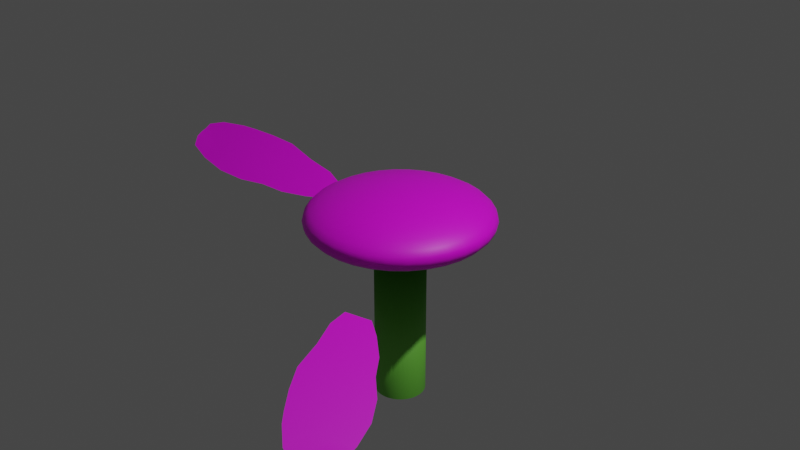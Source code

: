 # Source: funeral.blend  (saved by Blender 3.6.13; exported with 4.5.12 LTS)
import bpy
from mathutils import Matrix  # noqa: F401  (used for matrix-valued properties, if any)

bpy.ops.wm.read_factory_settings(use_empty=True)
scene = bpy.context.scene
scene.name = 'Scene'

# ---- collections
col_collection = bpy.data.collections.new('Collection'); scene.collection.children.link(col_collection)

# ---- images (referenced by path relative to the original .blend; pixels are not part of the script)
import os
ASSET_DIR = os.environ.get("B2B_ASSET_DIR", "")  # directory of the original .blend (textures are referenced by path, not embedded)
HERE = os.path.dirname(os.path.abspath(__file__))  # packed textures are extracted next to this script under _unpacked/

def load_image(name, relpath, width, height, colorspace="sRGB"):
    """Load a texture the original file referenced (path relative to the .blend, or extracted next to this script)."""
    p = next((c for c in (os.path.join(HERE, relpath), os.path.join(ASSET_DIR, relpath)) if relpath and os.path.exists(c)), "")
    if p:
        img = bpy.data.images.load(p, check_existing=True)
        img.name = name
    else:  # same state as the original file: an image datablock whose file is absent (Cycles renders it pink)
        img = bpy.data.images.new(name, width, height)
        img.source = "FILE"
        img.filepath = "//" + (relpath or name)
    img.colorspace_settings.name = colorspace
    return img
img_daisy3img_png = load_image('daisy3img.png', 'daisy3img.png', 1024, 1024, 'sRGB')
img_daisyimg_png_001 = load_image('daisyimg.png.001', 'daisyimg.png', 1024, 1024, 'sRGB')

# ---- materials (node trees are filled in below, after node groups)
mat_material_001 = bpy.data.materials.new('Material.001')
mat_material_002 = bpy.data.materials.new('Material.002')
mat_material_002.use_transparent_shadow = False
mat_material_004 = bpy.data.materials.new('Material.004')
mat_material_004.use_transparent_shadow = False

# ---- material node trees
mat_material_001.use_nodes = True; mat_material_001.node_tree.nodes.clear()
_N = mat_material_001.node_tree.nodes; _L = mat_material_001.node_tree.links
n0 = _N.new('ShaderNodeBsdfPrincipled'); n0.name = 'Principled BSDF'; n0.location = (10, 300)
n0.distribution = 'GGX'
n0.subsurface_method = 'RANDOM_WALK_SKIN'
n0.inputs[3].default_value = 1.45
n0.inputs[27].default_value = (0.0, 0.0, 0.0, 1.0)
n0.inputs[28].default_value = 1.0
n1 = _N.new('ShaderNodeOutputMaterial'); n1.name = 'Material Output'; n1.location = (300, 300)
n2 = _N.new('ShaderNodeTexImage'); n2.name = 'Image Texture'; n2.location = (-280, 280)
n2.image = img_daisy3img_png
n3 = _N.new('ShaderNodeMath'); n3.name = 'Math'; n3.location = (0, 0)
n3.hide = True
n3.operation = 'GREATER_THAN'
_L.new(n0.outputs[0], n1.inputs[0])
_L.new(n2.outputs[0], n0.inputs[0])
_L.new(n2.outputs[1], n3.inputs[0])
_L.new(n3.outputs[0], n0.inputs[4])
n1.is_active_output = True
mat_material_002.use_nodes = True; mat_material_002.node_tree.nodes.clear()
_N = mat_material_002.node_tree.nodes; _L = mat_material_002.node_tree.links
n0 = _N.new('ShaderNodeBsdfPrincipled'); n0.name = 'Principled BSDF'; n0.location = (10, 300)
n0.distribution = 'GGX'
n0.subsurface_method = 'RANDOM_WALK_SKIN'
n0.inputs[0].default_value = (0.1745, 0.5926, 0.06308, 1.0)
n0.inputs[3].default_value = 1.45
n0.inputs[27].default_value = (0.0, 0.0, 0.0, 1.0)
n0.inputs[28].default_value = 1.0
n1 = _N.new('ShaderNodeOutputMaterial'); n1.name = 'Material Output'; n1.location = (300, 300)
_L.new(n0.outputs[0], n1.inputs[0])
n1.is_active_output = True
mat_material_004.use_nodes = True; mat_material_004.node_tree.nodes.clear()
_N = mat_material_004.node_tree.nodes; _L = mat_material_004.node_tree.links
n0 = _N.new('ShaderNodeBsdfPrincipled'); n0.name = 'Principled BSDF'; n0.location = (10, 300)
n0.distribution = 'GGX'
n0.subsurface_method = 'RANDOM_WALK_SKIN'
n0.inputs[3].default_value = 1.45
n0.inputs[27].default_value = (0.0, 0.0, 0.0, 1.0)
n0.inputs[28].default_value = 1.0
n1 = _N.new('ShaderNodeOutputMaterial'); n1.name = 'Material Output'; n1.location = (300, 300)
n2 = _N.new('ShaderNodeTexImage'); n2.name = 'Image Texture'; n2.location = (-280, 280)
n2.image = img_daisyimg_png_001
_L.new(n0.outputs[0], n1.inputs[0])
_L.new(n2.outputs[0], n0.inputs[0])
n1.is_active_output = True

# ---- world
world_world = bpy.data.worlds.new('World'); scene.world = world_world
world_world.use_nodes = True; world_world.node_tree.nodes.clear()
_N = world_world.node_tree.nodes; _L = world_world.node_tree.links
n0 = _N.new('ShaderNodeOutputWorld'); n0.name = 'World Output'; n0.location = (300, 300)
n1 = _N.new('ShaderNodeBackground'); n1.name = 'Background'; n1.location = (10, 300)
n1.inputs[0].default_value = (0.05088, 0.05088, 0.05088, 1.0)
_L.new(n1.outputs[0], n0.inputs[0])
n0.is_active_output = True
world_world.color = (0.05088, 0.05088, 0.05088)
world_world.use_sun_shadow = False
world_world.sun_shadow_jitter_overblur = 0.0

# ---- cameras
cam_camera = bpy.data.cameras.new('Camera')
cam_camera.clip_end = 100.0
cam_camera.ortho_scale = 7.314

# ---- lights
light_light = bpy.data.lights.new('Light', 'POINT')
light_light.transmission_factor = 0.0
light_light.energy = 1000.0
light_light.shadow_soft_size = 0.1
light_light.shadow_maximum_resolution = 0.006
light_light.use_absolute_resolution = True

# ---- meshes
me_sphere = bpy.data.meshes.new('Sphere')
me_sphere.from_pydata([(0.0, 0.5556, 0.8315), (0.0, 0.8315, 0.5556), (0.0, 0.9808, 0.1951), (0.0, 1.0, 0.0), (0.0, 0.9808, -0.1951), (0.0, 0.8315, -0.5556), (0.03806, 0.1913, 0.9808), (0.07466, 0.3753, 0.9239), (0.1084, 0.5449, 0.8315), (0.1379, 0.6935, 0.7071), (0.1622, 0.8155, 0.5556), (0.1802, 0.9061, 0.3827), (0.1913, 0.9619, 0.1951), (0.1951, 0.9808, 0.0), (0.1913, 0.9619, -0.1951), (0.1802, 0.9061, -0.3827), (0.1622, 0.8155, -0.5556), (0.1379, 0.6935, -0.7071), (0.1084, 0.5449, -0.8315), (0.07466, 0.3753, -0.9239), (0.05373, 0.2701, -1.49), (0.07466, 0.1802, 0.9808), (0.1464, 0.3536, 0.9239), (0.2126, 0.5133, 0.8315), (0.2706, 0.6533, 0.7071), (0.3182, 0.7682, 0.5556), (0.3536, 0.8536, 0.3827), (0.3753, 0.9061, 0.1951), (0.3827, 0.9239, 0.0), (0.3753, 0.9061, -0.1951), (0.3536, 0.8536, -0.3827), (0.3182, 0.7682, -0.5556), (0.2706, 0.6533, -0.7071), (0.2126, 0.5133, -0.8315), (0.1464, 0.3536, -0.9239), (0.1054, 0.2545, -1.49), (0.1084, 0.1622, 0.9808), (0.2126, 0.3182, 0.9239), (0.3087, 0.4619, 0.8315), (0.3928, 0.5879, 0.7071), (0.4619, 0.6913, 0.5556), (0.5133, 0.7682, 0.3827), (0.5449, 0.8155, 0.1951), (0.5556, 0.8315, 0.0), (0.5449, 0.8155, -0.1951), (0.5133, 0.7682, -0.3827), (0.4619, 0.6913, -0.5556), (0.3928, 0.5879, -0.7071), (0.3087, 0.4619, -0.8315), (0.2126, 0.3182, -0.9239), (0.153, 0.229, -1.49), (0.1379, 0.1379, 0.9808), (0.2706, 0.2706, 0.9239), (0.3928, 0.3928, 0.8315), (0.5, 0.5, 0.7071), (0.5879, 0.5879, 0.5556), (0.6533, 0.6533, 0.3827), (0.6935, 0.6935, 0.1951), (0.7071, 0.7071, 0.0), (0.6935, 0.6935, -0.1951), (0.6533, 0.6533, -0.3827), (0.5879, 0.5879, -0.5556), (0.5, 0.5, -0.7071), (0.3928, 0.3928, -0.8315), (0.2706, 0.2706, -0.9239), (0.1947, 0.1947, -1.49), (0.1622, 0.1084, 0.9808), (0.3182, 0.2126, 0.9239), (0.4619, 0.3087, 0.8315), (0.5879, 0.3928, 0.7071), (0.6913, 0.4619, 0.5556), (0.7682, 0.5133, 0.3827), (0.8155, 0.5449, 0.1951), (0.8315, 0.5556, 0.0), (0.8155, 0.5449, -0.1951), (0.7682, 0.5133, -0.3827), (0.6913, 0.4619, -0.5556), (0.5879, 0.3928, -0.7071), (0.4619, 0.3087, -0.8315), (0.3182, 0.2126, -0.9239), (0.229, 0.153, -1.49), (0.0, 0.0, 1.0), (0.1802, 0.07466, 0.9808), (0.3536, 0.1464, 0.9239), (0.5133, 0.2126, 0.8315), (0.6533, 0.2706, 0.7071), (0.7682, 0.3182, 0.5556), (0.8536, 0.3536, 0.3827), (0.9061, 0.3753, 0.1951), (0.9239, 0.3827, 0.0), (0.9061, 0.3753, -0.1951), (0.8536, 0.3536, -0.3827), (0.7682, 0.3182, -0.5556), (0.6533, 0.2706, -0.7071), (0.5133, 0.2126, -0.8315), (0.3536, 0.1464, -0.9239), (0.2545, 0.1054, -1.49), (0.1913, 0.03806, 0.9808), (0.3753, 0.07466, 0.9239), (0.5449, 0.1084, 0.8315), (0.6935, 0.1379, 0.7071), (0.8155, 0.1622, 0.5556), (0.9061, 0.1802, 0.3827), (0.9619, 0.1913, 0.1951), (0.9808, 0.1951, 0.0), (0.9619, 0.1913, -0.1951), (0.9061, 0.1802, -0.3827), (0.8155, 0.1622, -0.5556), (0.6935, 0.1379, -0.7071), (0.5449, 0.1084, -0.8315), (0.3753, 0.07466, -0.9239), (0.2701, 0.05373, -1.49), (0.1951, -1.118e-08, 0.9808), (0.3827, -2.235e-08, 0.9239), (0.5556, -5.215e-08, 0.8315), (0.7071, 1.49e-08, 0.7071), (0.8315, -8.941e-08, 0.5556), (0.9239, 4.47e-08, 0.3827), (0.9808, -8.941e-08, 0.1951), (1.0, -1.639e-07, 0.0), (0.9808, -8.941e-08, -0.1951), (0.9239, 4.47e-08, -0.3827), (0.8315, -8.941e-08, -0.5556), (0.7071, 1.49e-08, -0.7071), (0.5556, -5.215e-08, -0.8315), (0.3827, -2.235e-08, -0.9239), (0.2754, -1.18e-08, -1.49), (0.1913, -0.03806, 0.9808), (0.3753, -0.07466, 0.9239), (0.5449, -0.1084, 0.8315), (0.6935, -0.1379, 0.7071), (0.8155, -0.1622, 0.5556), (0.9061, -0.1802, 0.3827), (0.9619, -0.1913, 0.1951), (0.9808, -0.1951, 0.0), (0.9619, -0.1913, -0.1951), (0.9061, -0.1802, -0.3827), (0.8155, -0.1622, -0.5556), (0.6935, -0.1379, -0.7071), (0.5449, -0.1084, -0.8315), (0.3753, -0.07466, -0.9239), (0.2701, -0.05373, -1.49), (0.1802, -0.07466, 0.9808), (0.3536, -0.1464, 0.9239), (0.5133, -0.2126, 0.8315), (0.6533, -0.2706, 0.7071), (0.7682, -0.3182, 0.5556), (0.8536, -0.3536, 0.3827), (0.9061, -0.3753, 0.1951), (0.9239, -0.3827, 0.0), (0.9061, -0.3753, -0.1951), (0.8536, -0.3536, -0.3827), (0.7682, -0.3182, -0.5556), (0.6533, -0.2706, -0.7071), (0.5133, -0.2126, -0.8315), (0.3536, -0.1464, -0.9239), (0.2545, -0.1054, -1.49), (0.1622, -0.1084, 0.9808), (0.3182, -0.2126, 0.9239), (0.4619, -0.3087, 0.8315), (0.5879, -0.3928, 0.7071), (0.6913, -0.4619, 0.5556), (0.7682, -0.5133, 0.3827), (0.8155, -0.5449, 0.1951), (0.8315, -0.5556, 0.0), (0.8155, -0.5449, -0.1951), (0.7682, -0.5133, -0.3827), (0.6913, -0.4619, -0.5556), (0.5879, -0.3928, -0.7071), (0.4619, -0.3087, -0.8315), (0.3182, -0.2126, -0.9239), (0.229, -0.153, -1.49), (0.1379, -0.1379, 0.9808), (0.2706, -0.2706, 0.9239), (0.3928, -0.3928, 0.8315), (0.5, -0.5, 0.7071), (0.5879, -0.5879, 0.5556), (0.6533, -0.6533, 0.3827), (0.6935, -0.6935, 0.1951), (0.7071, -0.7071, 0.0), (0.6935, -0.6935, -0.1951), (0.6533, -0.6533, -0.3827), (0.5879, -0.5879, -0.5556), (0.5, -0.5, -0.7071), (0.3928, -0.3928, -0.8315), (0.2706, -0.2706, -0.9239), (0.1947, -0.1947, -1.49), (0.1084, -0.1622, 0.9808), (0.2126, -0.3182, 0.9239), (0.3087, -0.4619, 0.8315), (0.3928, -0.5879, 0.7071), (0.4619, -0.6913, 0.5556), (0.5133, -0.7682, 0.3827), (0.5449, -0.8155, 0.1951), (0.5556, -0.8315, 0.0), (0.5449, -0.8155, -0.1951), (0.5133, -0.7682, -0.3827), (0.4619, -0.6913, -0.5556), (0.3928, -0.5879, -0.7071), (0.3087, -0.4619, -0.8315), (0.2126, -0.3182, -0.9239), (0.153, -0.229, -1.49), (0.07466, -0.1802, 0.9808), (0.1464, -0.3536, 0.9239), (0.2126, -0.5133, 0.8315), (0.2706, -0.6533, 0.7071), (0.3182, -0.7682, 0.5556), (0.3536, -0.8536, 0.3827), (0.3753, -0.9061, 0.1951), (0.3827, -0.9239, 0.0), (0.3753, -0.9061, -0.1951), (0.3536, -0.8536, -0.3827), (0.3182, -0.7682, -0.5556), (0.2706, -0.6533, -0.7071), (0.2126, -0.5133, -0.8315), (0.1464, -0.3536, -0.9239), (0.1054, -0.2545, -1.49), (0.03806, -0.1913, 0.9808), (0.07466, -0.3753, 0.9239), (0.1084, -0.5449, 0.8315), (0.1379, -0.6935, 0.7071), (0.1622, -0.8155, 0.5556), (0.1802, -0.9061, 0.3827), (0.1913, -0.9619, 0.1951), (0.1951, -0.9808, 0.0), (0.1913, -0.9619, -0.1951), (0.1802, -0.9061, -0.3827), (0.1622, -0.8155, -0.5556), (0.1379, -0.6935, -0.7071), (0.1084, -0.5449, -0.8315), (0.07466, -0.3753, -0.9239), (0.05373, -0.2701, -1.49), (-7.451e-09, -0.1951, 0.9808), (-5.215e-08, -0.3827, 0.9239), (-9.686e-08, -0.5556, 0.8315), (-1.49e-08, -0.7071, 0.7071), (-1.043e-07, -0.8315, 0.5556), (2.98e-08, -0.9239, 0.3827), (-1.341e-07, -0.9808, 0.1951), (-3.278e-07, -1.0, 0.0), (-1.341e-07, -0.9808, -0.1951), (2.98e-08, -0.9239, -0.3827), (-1.043e-07, -0.8315, -0.5556), (-1.49e-08, -0.7071, -0.7071), (-9.686e-08, -0.5556, -0.8315), (-5.215e-08, -0.3827, -0.9239), (4.278e-08, -0.2754, -1.49), (-0.03806, -0.1913, 0.9808), (-0.07466, -0.3753, 0.9239), (-0.1084, -0.5449, 0.8315), (-0.1379, -0.6935, 0.7071), (-0.1622, -0.8155, 0.5556), (-0.1802, -0.9061, 0.3827), (-0.1913, -0.9619, 0.1951), (-0.1951, -0.9808, 0.0), (-0.1913, -0.9619, -0.1951), (-0.1802, -0.9061, -0.3827), (-0.1622, -0.8155, -0.5556), (-0.1379, -0.6935, -0.7071), (-0.1084, -0.5449, -0.8315), (-0.07466, -0.3753, -0.9239), (-0.05373, -0.2701, -1.49), (-0.07466, -0.1802, 0.9808), (-0.1464, -0.3536, 0.9239), (-0.2126, -0.5133, 0.8315), (-0.2706, -0.6533, 0.7071), (-0.3182, -0.7682, 0.5556), (-0.3536, -0.8536, 0.3827), (-0.3753, -0.9061, 0.1951), (-0.3827, -0.9239, 0.0), (-0.3753, -0.9061, -0.1951), (-0.3536, -0.8536, -0.3827), (-0.3182, -0.7682, -0.5556), (-0.2706, -0.6533, -0.7071), (-0.2126, -0.5133, -0.8315), (-0.1464, -0.3536, -0.9239), (-0.1054, -0.2545, -1.49), (-0.1084, -0.1622, 0.9808), (-0.2126, -0.3182, 0.9239), (-0.3087, -0.4619, 0.8315), (-0.3928, -0.5879, 0.7071), (-0.4619, -0.6913, 0.5556), (-0.5133, -0.7682, 0.3827), (-0.5449, -0.8155, 0.1951), (-0.5556, -0.8315, 0.0), (-0.5449, -0.8155, -0.1951), (-0.5133, -0.7682, -0.3827), (-0.4619, -0.6913, -0.5556), (-0.3928, -0.5879, -0.7071), (-0.3087, -0.4619, -0.8315), (-0.2126, -0.3182, -0.9239), (-0.153, -0.229, -1.49), (-0.1379, -0.1379, 0.9808), (-0.2706, -0.2706, 0.9239), (-0.3928, -0.3928, 0.8315), (-0.5, -0.5, 0.7071), (-0.5879, -0.5879, 0.5556), (-0.6533, -0.6533, 0.3827), (-0.6935, -0.6935, 0.1951), (-0.7071, -0.7071, 0.0), (-0.6935, -0.6935, -0.1951), (-0.6533, -0.6533, -0.3827), (-0.5879, -0.5879, -0.5556), (-0.5, -0.5, -0.7071), (-0.3928, -0.3928, -0.8315), (-0.2706, -0.2706, -0.9239), (-0.1947, -0.1947, -1.49), (-0.1622, -0.1084, 0.9808), (-0.3182, -0.2126, 0.9239), (-0.4619, -0.3087, 0.8315), (-0.5879, -0.3928, 0.7071), (-0.6913, -0.4619, 0.5556), (-0.7682, -0.5133, 0.3827), (-0.8155, -0.5449, 0.1951), (-0.8315, -0.5556, 0.0), (-0.8155, -0.5449, -0.1951), (-0.7682, -0.5133, -0.3827), (-0.6913, -0.4619, -0.5556), (-0.5879, -0.3928, -0.7071), (-0.4619, -0.3087, -0.8315), (-0.3182, -0.2126, -0.9239), (-0.229, -0.153, -1.49), (-0.1802, -0.07466, 0.9808), (-0.3536, -0.1464, 0.9239), (-0.5133, -0.2126, 0.8315), (-0.6533, -0.2706, 0.7071), (-0.7682, -0.3182, 0.5556), (-0.8536, -0.3536, 0.3827), (-0.9061, -0.3753, 0.1951), (-0.9239, -0.3827, 0.0), (-0.9061, -0.3753, -0.1951), (-0.8536, -0.3536, -0.3827), (-0.7682, -0.3182, -0.5556), (-0.6533, -0.2706, -0.7071), (-0.5133, -0.2126, -0.8315), (-0.3536, -0.1464, -0.9239), (-0.2545, -0.1054, -1.49), (-0.1913, -0.03806, 0.9808), (-0.3753, -0.07466, 0.9239), (-0.5449, -0.1084, 0.8315), (-0.6935, -0.1379, 0.7071), (-0.8155, -0.1622, 0.5556), (-0.9061, -0.1802, 0.3827), (-0.9619, -0.1913, 0.1951), (-0.9808, -0.1951, 0.0), (-0.9619, -0.1913, -0.1951), (-0.9061, -0.1802, -0.3827), (-0.8155, -0.1622, -0.5556), (-0.6935, -0.1379, -0.7071), (-0.5449, -0.1084, -0.8315), (-0.3753, -0.07466, -0.9239), (-0.2701, -0.05373, -1.49), (-0.1951, 1.863e-08, 0.9808), (-0.3827, 5.215e-08, 0.9239), (-0.5556, 1.49e-07, 0.8315), (-0.7071, 2.98e-08, 0.7071), (-0.8315, 1.639e-07, 0.5556), (-0.9239, 1.49e-08, 0.3827), (-0.9808, 2.682e-07, 0.1951), (-1.0, 4.47e-07, 0.0), (-0.9808, 2.682e-07, -0.1951), (-0.9239, 1.49e-08, -0.3827), (-0.8315, 1.639e-07, -0.5556), (-0.7071, 2.98e-08, -0.7071), (-0.5556, 1.49e-07, -0.8315), (-0.3827, 5.215e-08, -0.9239), (-0.2754, 3.071e-08, -1.49), (-0.1913, 0.03806, 0.9808), (-0.3753, 0.07466, 0.9239), (-0.5449, 0.1084, 0.8315), (-0.6935, 0.1379, 0.7071), (-0.8155, 0.1622, 0.5556), (-0.9061, 0.1802, 0.3827), (-0.9619, 0.1913, 0.1951), (-0.9808, 0.1951, 0.0), (-0.9619, 0.1913, -0.1951), (-0.9061, 0.1802, -0.3827), (-0.8155, 0.1622, -0.5556), (-0.6935, 0.1379, -0.7071), (-0.5449, 0.1084, -0.8315), (-0.3753, 0.07466, -0.9239), (-0.2701, 0.05373, -1.49), (-0.1802, 0.07466, 0.9808), (-0.3536, 0.1464, 0.9239), (-0.5133, 0.2126, 0.8315), (-0.6533, 0.2706, 0.7071), (-0.7682, 0.3182, 0.5556), (-0.8536, 0.3536, 0.3827), (-0.9061, 0.3753, 0.1951), (-0.9239, 0.3827, 0.0), (-0.9061, 0.3753, -0.1951), (-0.8536, 0.3536, -0.3827), (-0.7682, 0.3182, -0.5556), (-0.6533, 0.2706, -0.7071), (-0.5133, 0.2126, -0.8315), (-0.3536, 0.1464, -0.9239), (-0.2545, 0.1054, -1.49), (-0.1622, 0.1084, 0.9808), (-0.3182, 0.2126, 0.9239), (-0.4619, 0.3087, 0.8315), (-0.5879, 0.3928, 0.7071), (-0.6913, 0.4619, 0.5556), (-0.7682, 0.5133, 0.3827), (-0.8155, 0.5449, 0.1951), (-0.8315, 0.5556, 0.0), (-0.8155, 0.5449, -0.1951), (-0.7682, 0.5133, -0.3827), (-0.6913, 0.4619, -0.5556), (-0.5879, 0.3928, -0.7071), (-0.4619, 0.3087, -0.8315), (-0.3182, 0.2126, -0.9239), (-0.229, 0.153, -1.49), (-0.1379, 0.1379, 0.9808), (-0.2706, 0.2706, 0.9239), (-0.3928, 0.3928, 0.8315), (-0.5, 0.5, 0.7071), (-0.5879, 0.5879, 0.5556), (-0.6533, 0.6533, 0.3827), (-0.6935, 0.6935, 0.1951), (-0.7071, 0.7071, 0.0), (-0.6935, 0.6935, -0.1951), (-0.6533, 0.6533, -0.3827), (-0.5879, 0.5879, -0.5556), (-0.5, 0.5, -0.7071), (-0.3928, 0.3928, -0.8315), (-0.2706, 0.2706, -0.9239), (-0.1947, 0.1947, -1.49), (-0.1084, 0.1622, 0.9808), (-0.2126, 0.3182, 0.9239), (-0.3087, 0.4619, 0.8315), (-0.3928, 0.5879, 0.7071), (-0.4619, 0.6913, 0.5556), (-0.5133, 0.7682, 0.3827), (-0.5449, 0.8155, 0.1951), (-0.5556, 0.8315, 0.0), (-0.5449, 0.8155, -0.1951), (-0.5133, 0.7682, -0.3827), (-0.4619, 0.6913, -0.5556), (-0.3928, 0.5879, -0.7071), (-0.3087, 0.4619, -0.8315), (-0.2126, 0.3182, -0.9239), (-0.153, 0.229, -1.49), (-0.07466, 0.1802, 0.9808), (-0.1464, 0.3536, 0.9239), (-0.2126, 0.5133, 0.8315), (-0.2706, 0.6533, 0.7071), (-0.3182, 0.7682, 0.5556), (-0.3536, 0.8536, 0.3827), (-0.3753, 0.9061, 0.1951), (-0.3827, 0.9239, 0.0), (-0.3753, 0.9061, -0.1951), (-0.3536, 0.8536, -0.3827), (-0.3182, 0.7682, -0.5556), (-0.2706, 0.6533, -0.7071), (-0.2126, 0.5133, -0.8315), (-0.1464, 0.3536, -0.9239), (-0.1054, 0.2545, -1.49), (-0.03806, 0.1913, 0.9808), (-0.07466, 0.3753, 0.9239), (-0.1084, 0.5449, 0.8315), (-0.1379, 0.6935, 0.7071), (-0.1622, 0.8155, 0.5556), (-0.1802, 0.9061, 0.3827), (-0.1913, 0.9619, 0.1951), (-0.1951, 0.9808, 0.0), (-0.1913, 0.9619, -0.1951), (-0.1802, 0.9061, -0.3827), (-0.1622, 0.8155, -0.5556), (-0.1379, 0.6935, -0.7071), (-0.1084, 0.5449, -0.8315), (-0.07466, 0.3753, -0.9239), (-0.05373, 0.2701, -1.49), (1.49e-08, 0.1951, 0.9808), (6.706e-08, 0.3827, 0.9239), (8.941e-08, 0.7071, 0.7071), (5.96e-08, 0.9239, 0.3827), (5.96e-08, 0.9239, -0.3827), (8.941e-08, 0.7071, -0.7071), (2.161e-07, 0.5556, -0.8315), (6.706e-08, 0.3827, -0.9239), (-9.438e-08, 0.2754, -1.49), (0.05373, 0.2701, -6.67), (0.1054, 0.2545, -6.67), (0.153, 0.229, -6.67), (0.1947, 0.1947, -6.67), (0.229, 0.153, -6.67), (0.2545, 0.1054, -6.67), (0.2701, 0.05373, -6.67), (0.2754, -1.18e-08, -6.67), (0.2701, -0.05373, -6.67), (0.2545, -0.1054, -6.67), (0.229, -0.153, -6.67), (0.1947, -0.1947, -6.67), (0.153, -0.229, -6.67), (0.1054, -0.2545, -6.67), (0.05373, -0.2701, -6.67), (4.278e-08, -0.2754, -6.67), (-0.05373, -0.2701, -6.67), (-0.1054, -0.2545, -6.67), (-0.153, -0.229, -6.67), (-0.1947, -0.1947, -6.67), (-0.229, -0.153, -6.67), (-0.2701, -0.05373, -6.67), (-0.2754, 3.071e-08, -6.67), (-0.2701, 0.05373, -6.67), (-0.2545, 0.1054, -6.67), (-0.229, 0.153, -6.67), (-0.1947, 0.1947, -6.67), (-0.153, 0.229, -6.67), (-0.1054, 0.2545, -6.67), (-0.05373, 0.2701, -6.67), (-9.438e-08, 0.2754, -6.67)], [], [(3, 2, 12, 13), (472, 81, 6), (4, 3, 13, 14), (473, 472, 6, 7), (476, 4, 14, 15), (0, 473, 7, 8), (5, 476, 15, 16), (474, 0, 8, 9), (477, 5, 16, 17), (1, 474, 9, 10), (478, 477, 17, 18), (475, 1, 10, 11), (479, 478, 18, 19), (2, 475, 11, 12), (480, 479, 19, 20), (19, 18, 33, 34), (12, 11, 26, 27), (20, 19, 34, 35), (13, 12, 27, 28), (6, 81, 21), (14, 13, 28, 29), (7, 6, 21, 22), (15, 14, 29, 30), (8, 7, 22, 23), (16, 15, 30, 31), (9, 8, 23, 24), (17, 16, 31, 32), (10, 9, 24, 25), (18, 17, 32, 33), (11, 10, 25, 26), (31, 30, 45, 46), (24, 23, 38, 39), (32, 31, 46, 47), (25, 24, 39, 40), (33, 32, 47, 48), (26, 25, 40, 41), (34, 33, 48, 49), (27, 26, 41, 42), (35, 34, 49, 50), (28, 27, 42, 43), (21, 81, 36), (29, 28, 43, 44), (22, 21, 36, 37), (30, 29, 44, 45), (23, 22, 37, 38), (50, 49, 64, 65), (43, 42, 57, 58), (36, 81, 51), (44, 43, 58, 59), (37, 36, 51, 52), (45, 44, 59, 60), (38, 37, 52, 53), (46, 45, 60, 61), (39, 38, 53, 54), (47, 46, 61, 62), (40, 39, 54, 55), (48, 47, 62, 63), (41, 40, 55, 56), (49, 48, 63, 64), (42, 41, 56, 57), (54, 53, 68, 69), (62, 61, 76, 77), (55, 54, 69, 70), (63, 62, 77, 78), (56, 55, 70, 71), (64, 63, 78, 79), (57, 56, 71, 72), (65, 64, 79, 80), (58, 57, 72, 73), (51, 81, 66), (59, 58, 73, 74), (52, 51, 66, 67), (60, 59, 74, 75), (53, 52, 67, 68), (61, 60, 75, 76), (73, 72, 88, 89), (66, 81, 82), (74, 73, 89, 90), (67, 66, 82, 83), (75, 74, 90, 91), (68, 67, 83, 84), (76, 75, 91, 92), (69, 68, 84, 85), (77, 76, 92, 93), (70, 69, 85, 86), (78, 77, 93, 94), (71, 70, 86, 87), (79, 78, 94, 95), (72, 71, 87, 88), (80, 79, 95, 96), (93, 92, 107, 108), (86, 85, 100, 101), (94, 93, 108, 109), (87, 86, 101, 102), (95, 94, 109, 110), (88, 87, 102, 103), (96, 95, 110, 111), (89, 88, 103, 104), (82, 81, 97), (90, 89, 104, 105), (83, 82, 97, 98), (91, 90, 105, 106), (84, 83, 98, 99), (92, 91, 106, 107), (85, 84, 99, 100), (97, 81, 112), (105, 104, 119, 120), (98, 97, 112, 113), (106, 105, 120, 121), (99, 98, 113, 114), (107, 106, 121, 122), (100, 99, 114, 115), (108, 107, 122, 123), (101, 100, 115, 116), (109, 108, 123, 124), (102, 101, 116, 117), (110, 109, 124, 125), (103, 102, 117, 118), (111, 110, 125, 126), (104, 103, 118, 119), (116, 115, 130, 131), (124, 123, 138, 139), (117, 116, 131, 132), (125, 124, 139, 140), (118, 117, 132, 133), (126, 125, 140, 141), (119, 118, 133, 134), (112, 81, 127), (120, 119, 134, 135), (113, 112, 127, 128), (121, 120, 135, 136), (114, 113, 128, 129), (122, 121, 136, 137), (115, 114, 129, 130), (123, 122, 137, 138), (135, 134, 149, 150), (128, 127, 142, 143), (136, 135, 150, 151), (129, 128, 143, 144), (137, 136, 151, 152), (130, 129, 144, 145), (138, 137, 152, 153), (131, 130, 145, 146), (139, 138, 153, 154), (132, 131, 146, 147), (140, 139, 154, 155), (133, 132, 147, 148), (141, 140, 155, 156), (134, 133, 148, 149), (127, 81, 142), (154, 153, 168, 169), (147, 146, 161, 162), (155, 154, 169, 170), (148, 147, 162, 163), (156, 155, 170, 171), (149, 148, 163, 164), (142, 81, 157), (150, 149, 164, 165), (143, 142, 157, 158), (151, 150, 165, 166), (144, 143, 158, 159), (152, 151, 166, 167), (145, 144, 159, 160), (153, 152, 167, 168), (146, 145, 160, 161), (166, 165, 180, 181), (159, 158, 173, 174), (167, 166, 181, 182), (160, 159, 174, 175), (168, 167, 182, 183), (161, 160, 175, 176), (169, 168, 183, 184), (162, 161, 176, 177), (170, 169, 184, 185), (163, 162, 177, 178), (171, 170, 185, 186), (164, 163, 178, 179), (157, 81, 172), (165, 164, 179, 180), (158, 157, 172, 173), (185, 184, 199, 200), (178, 177, 192, 193), (186, 185, 200, 201), (179, 178, 193, 194), (172, 81, 187), (180, 179, 194, 195), (173, 172, 187, 188), (181, 180, 195, 196), (174, 173, 188, 189), (182, 181, 196, 197), (175, 174, 189, 190), (183, 182, 197, 198), (176, 175, 190, 191), (184, 183, 198, 199), (177, 176, 191, 192), (189, 188, 203, 204), (197, 196, 211, 212), (190, 189, 204, 205), (198, 197, 212, 213), (191, 190, 205, 206), (199, 198, 213, 214), (192, 191, 206, 207), (200, 199, 214, 215), (193, 192, 207, 208), (201, 200, 215, 216), (194, 193, 208, 209), (187, 81, 202), (195, 194, 209, 210), (188, 187, 202, 203), (196, 195, 210, 211), (208, 207, 222, 223), (216, 215, 230, 231), (209, 208, 223, 224), (202, 81, 217), (210, 209, 224, 225), (203, 202, 217, 218), (211, 210, 225, 226), (204, 203, 218, 219), (212, 211, 226, 227), (205, 204, 219, 220), (213, 212, 227, 228), (206, 205, 220, 221), (214, 213, 228, 229), (207, 206, 221, 222), (215, 214, 229, 230), (227, 226, 241, 242), (220, 219, 234, 235), (228, 227, 242, 243), (221, 220, 235, 236), (229, 228, 243, 244), (222, 221, 236, 237), (230, 229, 244, 245), (223, 222, 237, 238), (231, 230, 245, 246), (224, 223, 238, 239), (217, 81, 232), (225, 224, 239, 240), (218, 217, 232, 233), (226, 225, 240, 241), (219, 218, 233, 234), (246, 245, 260, 261), (239, 238, 253, 254), (232, 81, 247), (240, 239, 254, 255), (233, 232, 247, 248), (241, 240, 255, 256), (234, 233, 248, 249), (242, 241, 256, 257), (235, 234, 249, 250), (243, 242, 257, 258), (236, 235, 250, 251), (244, 243, 258, 259), (237, 236, 251, 252), (245, 244, 259, 260), (238, 237, 252, 253), (250, 249, 264, 265), (258, 257, 272, 273), (251, 250, 265, 266), (259, 258, 273, 274), (252, 251, 266, 267), (260, 259, 274, 275), (253, 252, 267, 268), (261, 260, 275, 276), (254, 253, 268, 269), (247, 81, 262), (255, 254, 269, 270), (248, 247, 262, 263), (256, 255, 270, 271), (249, 248, 263, 264), (257, 256, 271, 272), (269, 268, 283, 284), (262, 81, 277), (270, 269, 284, 285), (263, 262, 277, 278), (271, 270, 285, 286), (264, 263, 278, 279), (272, 271, 286, 287), (265, 264, 279, 280), (273, 272, 287, 288), (266, 265, 280, 281), (274, 273, 288, 289), (267, 266, 281, 282), (275, 274, 289, 290), (268, 267, 282, 283), (276, 275, 290, 291), (288, 287, 302, 303), (281, 280, 295, 296), (289, 288, 303, 304), (282, 281, 296, 297), (290, 289, 304, 305), (283, 282, 297, 298), (291, 290, 305, 306), (284, 283, 298, 299), (277, 81, 292), (285, 284, 299, 300), (278, 277, 292, 293), (286, 285, 300, 301), (279, 278, 293, 294), (287, 286, 301, 302), (280, 279, 294, 295), (300, 299, 314, 315), (293, 292, 307, 308), (301, 300, 315, 316), (294, 293, 308, 309), (302, 301, 316, 317), (295, 294, 309, 310), (303, 302, 317, 318), (296, 295, 310, 311), (304, 303, 318, 319), (297, 296, 311, 312), (305, 304, 319, 320), (298, 297, 312, 313), (306, 305, 320, 321), (299, 298, 313, 314), (292, 81, 307), (319, 318, 333, 334), (312, 311, 326, 327), (320, 319, 334, 335), (313, 312, 327, 328), (321, 320, 335, 336), (314, 313, 328, 329), (307, 81, 322), (315, 314, 329, 330), (308, 307, 322, 323), (316, 315, 330, 331), (309, 308, 323, 324), (317, 316, 331, 332), (310, 309, 324, 325), (318, 317, 332, 333), (311, 310, 325, 326), (323, 322, 337, 338), (331, 330, 345, 346), (324, 323, 338, 339), (332, 331, 346, 347), (325, 324, 339, 340), (333, 332, 347, 348), (326, 325, 340, 341), (334, 333, 348, 349), (327, 326, 341, 342), (335, 334, 349, 350), (328, 327, 342, 343), (336, 335, 350, 351), (329, 328, 343, 344), (322, 81, 337), (330, 329, 344, 345), (342, 341, 356, 357), (350, 349, 364, 365), (343, 342, 357, 358), (351, 350, 365, 366), (344, 343, 358, 359), (337, 81, 352), (345, 344, 359, 360), (338, 337, 352, 353), (346, 345, 360, 361), (339, 338, 353, 354), (347, 346, 361, 362), (340, 339, 354, 355), (348, 347, 362, 363), (341, 340, 355, 356), (349, 348, 363, 364), (361, 360, 375, 376), (354, 353, 368, 369), (362, 361, 376, 377), (355, 354, 369, 370), (363, 362, 377, 378), (356, 355, 370, 371), (364, 363, 378, 379), (357, 356, 371, 372), (365, 364, 379, 380), (358, 357, 372, 373), (366, 365, 380, 381), (359, 358, 373, 374), (352, 81, 367), (360, 359, 374, 375), (353, 352, 367, 368), (380, 379, 394, 395), (373, 372, 387, 388), (381, 380, 395, 396), (374, 373, 388, 389), (367, 81, 382), (375, 374, 389, 390), (368, 367, 382, 383), (376, 375, 390, 391), (369, 368, 383, 384), (377, 376, 391, 392), (370, 369, 384, 385), (378, 377, 392, 393), (371, 370, 385, 386), (379, 378, 393, 394), (372, 371, 386, 387), (384, 383, 398, 399), (392, 391, 406, 407), (385, 384, 399, 400), (393, 392, 407, 408), (386, 385, 400, 401), (394, 393, 408, 409), (387, 386, 401, 402), (395, 394, 409, 410), (388, 387, 402, 403), (396, 395, 410, 411), (389, 388, 403, 404), (382, 81, 397), (390, 389, 404, 405), (383, 382, 397, 398), (391, 390, 405, 406), (403, 402, 417, 418), (411, 410, 425, 426), (404, 403, 418, 419), (397, 81, 412), (405, 404, 419, 420), (398, 397, 412, 413), (406, 405, 420, 421), (399, 398, 413, 414), (407, 406, 421, 422), (400, 399, 414, 415), (408, 407, 422, 423), (401, 400, 415, 416), (409, 408, 423, 424), (402, 401, 416, 417), (410, 409, 424, 425), (422, 421, 436, 437), (415, 414, 429, 430), (423, 422, 437, 438), (416, 415, 430, 431), (424, 423, 438, 439), (417, 416, 431, 432), (425, 424, 439, 440), (418, 417, 432, 433), (426, 425, 440, 441), (419, 418, 433, 434), (412, 81, 427), (420, 419, 434, 435), (413, 412, 427, 428), (421, 420, 435, 436), (414, 413, 428, 429), (441, 440, 455, 456), (434, 433, 448, 449), (427, 81, 442), (435, 434, 449, 450), (428, 427, 442, 443), (436, 435, 450, 451), (429, 428, 443, 444), (437, 436, 451, 452), (430, 429, 444, 445), (438, 437, 452, 453), (431, 430, 445, 446), (439, 438, 453, 454), (432, 431, 446, 447), (440, 439, 454, 455), (433, 432, 447, 448), (453, 452, 467, 468), (446, 445, 460, 461), (454, 453, 468, 469), (447, 446, 461, 462), (455, 454, 469, 470), (448, 447, 462, 463), (456, 455, 470, 471), (449, 448, 463, 464), (442, 81, 457), (450, 449, 464, 465), (443, 442, 457, 458), (451, 450, 465, 466), (444, 443, 458, 459), (452, 451, 466, 467), (445, 444, 459, 460), (457, 81, 472), (465, 464, 3, 4), (458, 457, 472, 473), (466, 465, 4, 476), (459, 458, 473, 0), (467, 466, 476, 5), (460, 459, 0, 474), (468, 467, 5, 477), (461, 460, 474, 1), (469, 468, 477, 478), (462, 461, 1, 475), (470, 469, 478, 479), (463, 462, 475, 2), (471, 470, 479, 480), (464, 463, 2, 3), (35, 50, 65, 80, 96, 111, 126, 141, 156, 171, 186, 201, 216, 231, 246, 261, 276, 291, 306, 321, 336, 351, 366, 381, 396, 411, 426, 441, 456, 471, 480, 20), (186, 171, 491, 492), (306, 291, 499, 500), (456, 441, 508, 509), (20, 480, 511, 481), (381, 366, 503, 504), (141, 126, 488, 489), (216, 201, 493, 494), (50, 35, 482, 483), (96, 80, 485, 486), (411, 396, 505, 506), (171, 156, 490, 491), (366, 351, 502, 503), (291, 276, 498, 499), (246, 231, 495, 496), (126, 111, 487, 488), (80, 65, 484, 485), (201, 186, 492, 493), (321, 306, 500, 501), (441, 426, 507, 508), (35, 20, 481, 482), (396, 381, 504, 505), (480, 471, 510, 511), (65, 50, 483, 484), (231, 216, 494, 495), (276, 261, 497, 498), (471, 456, 509, 510), (156, 141, 489, 490), (111, 96, 486, 487), (426, 411, 506, 507), (261, 246, 496, 497)])
me_sphere.polygons.foreach_set('use_smooth', [True] * 511)
me_sphere.polygons.foreach_set('material_index', [0, 0, 0, 0, 0, 0, 1, 0, 1, 0, 1, 0, 1, 0, 1, 1, 0, 1, 0, 0, 0, 0, 0, 0, 1, 0, 1, 0, 1, 0, 1, 0, 1, 0, 1, 0, 1, 0, 1, 0, 0, 0, 0, 0, 0, 1, 0, 0, 0, 0, 0, 0, 1, 0, 1, 0, 1, 0, 1, 0, 0, 1, 0, 1, 0, 1, 0, 1, 0, 0, 0, 0, 0, 0, 1, 0, 0, 0, 0, 0, 0, 1, 0, 1, 0, 1, 0, 1, 0, 1, 1, 0, 1, 0, 1, 0, 1, 0, 0, 0, 0, 0, 0, 1, 0, 0, 0, 0, 0, 0, 1, 0, 1, 0, 1, 0, 1, 0, 1, 0, 0, 1, 0, 1, 0, 1, 0, 0, 0, 0, 0, 0, 1, 0, 1, 0, 0, 0, 0, 1, 0, 1, 0, 1, 0, 1, 0, 1, 0, 0, 1, 0, 1, 0, 1, 0, 0, 0, 0, 0, 0, 1, 0, 1, 0, 0, 0, 1, 0, 1, 0, 1, 0, 1, 0, 1, 0, 0, 0, 0, 1, 0, 1, 0, 0, 0, 0, 0, 0, 1, 0, 1, 0, 1, 0, 0, 1, 0, 1, 0, 1, 0, 1, 0, 1, 0, 0, 0, 0, 0, 0, 1, 0, 0, 0, 0, 0, 0, 1, 0, 1, 0, 1, 0, 1, 1, 0, 1, 0, 1, 0, 1, 0, 1, 0, 0, 0, 0, 0, 0, 1, 0, 0, 0, 0, 0, 0, 1, 0, 1, 0, 1, 0, 1, 0, 0, 1, 0, 1, 0, 1, 0, 1, 0, 0, 0, 0, 0, 0, 1, 0, 0, 0, 0, 0, 0, 1, 0, 1, 0, 1, 0, 1, 0, 1, 1, 0, 1, 0, 1, 0, 1, 0, 0, 0, 0, 0, 0, 1, 0, 0, 0, 0, 0, 1, 0, 1, 0, 1, 0, 1, 0, 1, 0, 0, 1, 0, 1, 0, 1, 0, 0, 0, 0, 0, 0, 1, 0, 1, 0, 0, 0, 0, 1, 0, 1, 0, 1, 0, 1, 0, 1, 0, 0, 0, 0, 1, 0, 1, 0, 0, 0, 0, 0, 0, 1, 0, 1, 0, 1, 0, 0, 1, 0, 1, 0, 1, 0, 1, 0, 1, 0, 0, 0, 0, 1, 0, 1, 0, 0, 0, 0, 0, 0, 1, 0, 1, 0, 1, 0, 0, 1, 0, 1, 0, 1, 0, 1, 0, 1, 0, 0, 0, 0, 0, 0, 1, 0, 0, 0, 0, 0, 0, 1, 0, 1, 0, 1, 0, 1, 1, 0, 1, 0, 1, 0, 1, 0, 1, 0, 0, 0, 0, 0, 0, 1, 0, 0, 0, 0, 0, 0, 1, 0, 1, 0, 1, 0, 1, 0, 1, 0, 1, 0, 1, 0, 1, 0, 0, 0, 0, 0, 0, 1, 0, 0, 0, 0, 0, 0, 1, 0, 1, 0, 1, 0, 1, 0, 1, 0, 1, 1, 1, 1, 1, 1, 1, 1, 1, 1, 1, 1, 1, 1, 1, 1, 1, 1, 1, 1, 1, 1, 1, 1, 1, 1, 1, 1, 1, 1, 1])
_uv = me_sphere.uv_layers.new(name='UVMap')
_uv.uv.foreach_set('vector', [0.5004, 0.6104, 0.5004, 0.6085, 0.5144, 0.6066, 0.5147, 0.6085, 0.5004, 0.528, 0.5004, 0.5081, 0.5032, 0.5277, 0.5004, 0.6085, 0.5004, 0.6104, 0.5147, 0.6085, 0.5144, 0.6066, 0.5004, 0.5473, 0.5004, 0.528, 0.5032, 0.5277, 0.5059, 0.5465, 0.5004, 0.6027, 0.5004, 0.6085, 0.5144, 0.6066, 0.5136, 0.6008, 0.5004, 0.565, 0.5004, 0.5473, 0.5059, 0.5465, 0.5083, 0.5639, 0.5004, 0.5932, 0.5004, 0.6027, 0.5136, 0.6008, 0.5123, 0.5916, 0.5004, 0.5805, 0.5004, 0.565, 0.5083, 0.5639, 0.5105, 0.5791, 0.5004, 0.5805, 0.5004, 0.5932, 0.5123, 0.5916, 0.5105, 0.5791, 0.5004, 0.5932, 0.5004, 0.5805, 0.5105, 0.5791, 0.5123, 0.5916, 0.5004, 0.565, 0.5004, 0.5805, 0.5105, 0.5791, 0.5083, 0.5639, 0.5004, 0.6027, 0.5004, 0.5932, 0.5123, 0.5916, 0.5136, 0.6008, 0.5004, 0.5473, 0.5004, 0.565, 0.5083, 0.5639, 0.5059, 0.5465, 0.5004, 0.6085, 0.5004, 0.6027, 0.5136, 0.6008, 0.5144, 0.6066, 0.5004, 0.5363, 0.5004, 0.5473, 0.5059, 0.5465, 0.5043, 0.5357, 0.5059, 0.5465, 0.5083, 0.5639, 0.516, 0.5606, 0.5111, 0.5443, 0.5144, 0.6066, 0.5136, 0.6008, 0.5263, 0.5955, 0.5279, 0.6008, 0.5043, 0.5357, 0.5059, 0.5465, 0.5111, 0.5443, 0.5081, 0.5341, 0.5147, 0.6085, 0.5144, 0.6066, 0.5279, 0.6008, 0.5285, 0.6027, 0.5032, 0.5277, 0.5004, 0.5081, 0.5059, 0.5265, 0.5144, 0.6066, 0.5147, 0.6085, 0.5285, 0.6027, 0.5279, 0.6008, 0.5059, 0.5465, 0.5032, 0.5277, 0.5059, 0.5265, 0.5111, 0.5443, 0.5136, 0.6008, 0.5144, 0.6066, 0.5279, 0.6008, 0.5263, 0.5955, 0.5083, 0.5639, 0.5059, 0.5465, 0.5111, 0.5443, 0.516, 0.5606, 0.5123, 0.5916, 0.5136, 0.6008, 0.5263, 0.5955, 0.5238, 0.5867, 0.5105, 0.5791, 0.5083, 0.5639, 0.516, 0.5606, 0.5203, 0.575, 0.5105, 0.5791, 0.5123, 0.5916, 0.5238, 0.5867, 0.5203, 0.575, 0.5123, 0.5916, 0.5105, 0.5791, 0.5203, 0.575, 0.5238, 0.5867, 0.5083, 0.5639, 0.5105, 0.5791, 0.5203, 0.575, 0.516, 0.5606, 0.5136, 0.6008, 0.5123, 0.5916, 0.5238, 0.5867, 0.5263, 0.5955, 0.5238, 0.5867, 0.5263, 0.5955, 0.5381, 0.5867, 0.5343, 0.5788, 0.5203, 0.575, 0.516, 0.5606, 0.5231, 0.5554, 0.5292, 0.5683, 0.5203, 0.575, 0.5238, 0.5867, 0.5343, 0.5788, 0.5292, 0.5683, 0.5238, 0.5867, 0.5203, 0.575, 0.5292, 0.5683, 0.5343, 0.5788, 0.516, 0.5606, 0.5203, 0.575, 0.5292, 0.5683, 0.5231, 0.5554, 0.5263, 0.5955, 0.5238, 0.5867, 0.5343, 0.5788, 0.5381, 0.5867, 0.5111, 0.5443, 0.516, 0.5606, 0.5231, 0.5554, 0.516, 0.5406, 0.5279, 0.6008, 0.5263, 0.5955, 0.5381, 0.5867, 0.5404, 0.5916, 0.5081, 0.5341, 0.5111, 0.5443, 0.516, 0.5406, 0.5116, 0.5315, 0.5285, 0.6027, 0.5279, 0.6008, 0.5404, 0.5916, 0.5412, 0.5932, 0.5059, 0.5265, 0.5004, 0.5081, 0.5083, 0.5247, 0.5279, 0.6008, 0.5285, 0.6027, 0.5412, 0.5932, 0.5404, 0.5916, 0.5111, 0.5443, 0.5059, 0.5265, 0.5083, 0.5247, 0.516, 0.5406, 0.5263, 0.5955, 0.5279, 0.6008, 0.5404, 0.5916, 0.5381, 0.5867, 0.516, 0.5606, 0.5111, 0.5443, 0.516, 0.5406, 0.5231, 0.5554, 0.5116, 0.5315, 0.516, 0.5406, 0.5203, 0.5358, 0.5147, 0.528, 0.5412, 0.5932, 0.5404, 0.5916, 0.5513, 0.5791, 0.5523, 0.5805, 0.5083, 0.5247, 0.5004, 0.5081, 0.5105, 0.5222, 0.5404, 0.5916, 0.5412, 0.5932, 0.5523, 0.5805, 0.5513, 0.5791, 0.516, 0.5406, 0.5083, 0.5247, 0.5105, 0.5222, 0.5203, 0.5358, 0.5381, 0.5867, 0.5404, 0.5916, 0.5513, 0.5791, 0.5484, 0.575, 0.5231, 0.5554, 0.516, 0.5406, 0.5203, 0.5358, 0.5292, 0.5483, 0.5343, 0.5788, 0.5381, 0.5867, 0.5484, 0.575, 0.5436, 0.5683, 0.5292, 0.5683, 0.5231, 0.5554, 0.5292, 0.5483, 0.5371, 0.5593, 0.5292, 0.5683, 0.5343, 0.5788, 0.5436, 0.5683, 0.5371, 0.5593, 0.5343, 0.5788, 0.5292, 0.5683, 0.5371, 0.5593, 0.5436, 0.5683, 0.5231, 0.5554, 0.5292, 0.5683, 0.5371, 0.5593, 0.5292, 0.5483, 0.5381, 0.5867, 0.5343, 0.5788, 0.5436, 0.5683, 0.5484, 0.575, 0.516, 0.5406, 0.5231, 0.5554, 0.5292, 0.5483, 0.5203, 0.5358, 0.5404, 0.5916, 0.5381, 0.5867, 0.5484, 0.575, 0.5513, 0.5791, 0.5371, 0.5593, 0.5292, 0.5483, 0.5343, 0.5397, 0.5436, 0.5483, 0.5371, 0.5593, 0.5436, 0.5683, 0.5512, 0.5554, 0.5436, 0.5483, 0.5436, 0.5683, 0.5371, 0.5593, 0.5436, 0.5483, 0.5512, 0.5554, 0.5292, 0.5483, 0.5371, 0.5593, 0.5436, 0.5483, 0.5343, 0.5397, 0.5484, 0.575, 0.5436, 0.5683, 0.5512, 0.5554, 0.5568, 0.5606, 0.5203, 0.5358, 0.5292, 0.5483, 0.5343, 0.5397, 0.5238, 0.5298, 0.5513, 0.5791, 0.5484, 0.575, 0.5568, 0.5606, 0.5603, 0.5639, 0.5147, 0.528, 0.5203, 0.5358, 0.5238, 0.5298, 0.5172, 0.5237, 0.5523, 0.5805, 0.5513, 0.5791, 0.5603, 0.5639, 0.5614, 0.565, 0.5105, 0.5222, 0.5004, 0.5081, 0.5123, 0.5192, 0.5513, 0.5791, 0.5523, 0.5805, 0.5614, 0.565, 0.5603, 0.5639, 0.5203, 0.5358, 0.5105, 0.5222, 0.5123, 0.5192, 0.5238, 0.5298, 0.5484, 0.575, 0.5513, 0.5791, 0.5603, 0.5639, 0.5568, 0.5606, 0.5292, 0.5483, 0.5203, 0.5358, 0.5238, 0.5298, 0.5343, 0.5397, 0.5436, 0.5683, 0.5484, 0.575, 0.5568, 0.5606, 0.5512, 0.5554, 0.5614, 0.565, 0.5603, 0.5639, 0.5669, 0.5465, 0.5682, 0.5473, 0.5123, 0.5192, 0.5004, 0.5081, 0.5136, 0.5157, 0.5603, 0.5639, 0.5614, 0.565, 0.5682, 0.5473, 0.5669, 0.5465, 0.5238, 0.5298, 0.5123, 0.5192, 0.5136, 0.5157, 0.5263, 0.5231, 0.5568, 0.5606, 0.5603, 0.5639, 0.5669, 0.5465, 0.5631, 0.5443, 0.5343, 0.5397, 0.5238, 0.5298, 0.5263, 0.5231, 0.5381, 0.5298, 0.5512, 0.5554, 0.5568, 0.5606, 0.5631, 0.5443, 0.5568, 0.5406, 0.5436, 0.5483, 0.5343, 0.5397, 0.5381, 0.5298, 0.5484, 0.5358, 0.5436, 0.5483, 0.5512, 0.5554, 0.5568, 0.5406, 0.5484, 0.5358, 0.5512, 0.5554, 0.5436, 0.5483, 0.5484, 0.5358, 0.5568, 0.5406, 0.5343, 0.5397, 0.5436, 0.5483, 0.5484, 0.5358, 0.5381, 0.5298, 0.5568, 0.5606, 0.5512, 0.5554, 0.5568, 0.5406, 0.5631, 0.5443, 0.5238, 0.5298, 0.5343, 0.5397, 0.5381, 0.5298, 0.5263, 0.5231, 0.5603, 0.5639, 0.5568, 0.5606, 0.5631, 0.5443, 0.5669, 0.5465, 0.5172, 0.5237, 0.5238, 0.5298, 0.5263, 0.5231, 0.5191, 0.5189, 0.5484, 0.5358, 0.5568, 0.5406, 0.5603, 0.5247, 0.5513, 0.5222, 0.5568, 0.5406, 0.5484, 0.5358, 0.5513, 0.5222, 0.5603, 0.5247, 0.5381, 0.5298, 0.5484, 0.5358, 0.5513, 0.5222, 0.5404, 0.5192, 0.5631, 0.5443, 0.5568, 0.5406, 0.5603, 0.5247, 0.5669, 0.5265, 0.5263, 0.5231, 0.5381, 0.5298, 0.5404, 0.5192, 0.5279, 0.5157, 0.5669, 0.5465, 0.5631, 0.5443, 0.5669, 0.5265, 0.571, 0.5277, 0.5191, 0.5189, 0.5263, 0.5231, 0.5279, 0.5157, 0.5202, 0.5136, 0.5682, 0.5473, 0.5669, 0.5465, 0.571, 0.5277, 0.5724, 0.528, 0.5136, 0.5157, 0.5004, 0.5081, 0.5144, 0.512, 0.5669, 0.5465, 0.5682, 0.5473, 0.5724, 0.528, 0.571, 0.5277, 0.5263, 0.5231, 0.5136, 0.5157, 0.5144, 0.512, 0.5279, 0.5157, 0.5631, 0.5443, 0.5669, 0.5465, 0.571, 0.5277, 0.5669, 0.5265, 0.5381, 0.5298, 0.5263, 0.5231, 0.5279, 0.5157, 0.5404, 0.5192, 0.5568, 0.5406, 0.5631, 0.5443, 0.5669, 0.5265, 0.5603, 0.5247, 0.5484, 0.5358, 0.5381, 0.5298, 0.5404, 0.5192, 0.5513, 0.5222, 0.5144, 0.512, 0.5004, 0.5081, 0.5147, 0.5081, 0.571, 0.5277, 0.5724, 0.528, 0.5738, 0.5081, 0.5724, 0.5081, 0.5279, 0.5157, 0.5144, 0.512, 0.5147, 0.5081, 0.5285, 0.5081, 0.5669, 0.5265, 0.571, 0.5277, 0.5724, 0.5081, 0.5682, 0.5081, 0.5404, 0.5192, 0.5279, 0.5157, 0.5285, 0.5081, 0.5412, 0.5081, 0.5603, 0.5247, 0.5669, 0.5265, 0.5682, 0.5081, 0.5614, 0.5081, 0.5513, 0.5222, 0.5404, 0.5192, 0.5412, 0.5081, 0.5523, 0.5081, 0.5513, 0.5222, 0.5603, 0.5247, 0.5614, 0.5081, 0.5523, 0.5081, 0.5603, 0.5247, 0.5513, 0.5222, 0.5523, 0.5081, 0.5614, 0.5081, 0.5404, 0.5192, 0.5513, 0.5222, 0.5523, 0.5081, 0.5412, 0.5081, 0.5669, 0.5265, 0.5603, 0.5247, 0.5614, 0.5081, 0.5682, 0.5081, 0.5279, 0.5157, 0.5404, 0.5192, 0.5412, 0.5081, 0.5285, 0.5081, 0.571, 0.5277, 0.5669, 0.5265, 0.5682, 0.5081, 0.5724, 0.5081, 0.5202, 0.5136, 0.5279, 0.5157, 0.5285, 0.5081, 0.5206, 0.5081, 0.5724, 0.528, 0.571, 0.5277, 0.5724, 0.5081, 0.5738, 0.5081, 0.5614, 0.5081, 0.5523, 0.5081, 0.5513, 0.494, 0.5603, 0.4915, 0.5412, 0.5081, 0.5523, 0.5081, 0.5513, 0.494, 0.5404, 0.497, 0.5682, 0.5081, 0.5614, 0.5081, 0.5603, 0.4915, 0.5669, 0.4896, 0.5285, 0.5081, 0.5412, 0.5081, 0.5404, 0.497, 0.5279, 0.5004, 0.5724, 0.5081, 0.5682, 0.5081, 0.5669, 0.4896, 0.571, 0.4885, 0.5206, 0.5081, 0.5285, 0.5081, 0.5279, 0.5004, 0.5202, 0.5026, 0.5738, 0.5081, 0.5724, 0.5081, 0.571, 0.4885, 0.5724, 0.4881, 0.5147, 0.5081, 0.5004, 0.5081, 0.5144, 0.5042, 0.5724, 0.5081, 0.5738, 0.5081, 0.5724, 0.4881, 0.571, 0.4885, 0.5285, 0.5081, 0.5147, 0.5081, 0.5144, 0.5042, 0.5279, 0.5004, 0.5682, 0.5081, 0.5724, 0.5081, 0.571, 0.4885, 0.5669, 0.4896, 0.5412, 0.5081, 0.5285, 0.5081, 0.5279, 0.5004, 0.5404, 0.497, 0.5614, 0.5081, 0.5682, 0.5081, 0.5669, 0.4896, 0.5603, 0.4915, 0.5523, 0.5081, 0.5412, 0.5081, 0.5404, 0.497, 0.5513, 0.494, 0.5523, 0.5081, 0.5614, 0.5081, 0.5603, 0.4915, 0.5513, 0.494, 0.571, 0.4885, 0.5724, 0.4881, 0.5682, 0.4689, 0.5669, 0.4697, 0.5279, 0.5004, 0.5144, 0.5042, 0.5136, 0.5004, 0.5263, 0.4931, 0.5669, 0.4896, 0.571, 0.4885, 0.5669, 0.4697, 0.5631, 0.4719, 0.5404, 0.497, 0.5279, 0.5004, 0.5263, 0.4931, 0.5381, 0.4863, 0.5603, 0.4915, 0.5669, 0.4896, 0.5631, 0.4719, 0.5568, 0.4755, 0.5513, 0.494, 0.5404, 0.497, 0.5381, 0.4863, 0.5484, 0.4804, 0.5513, 0.494, 0.5603, 0.4915, 0.5568, 0.4755, 0.5484, 0.4804, 0.5603, 0.4915, 0.5513, 0.494, 0.5484, 0.4804, 0.5568, 0.4755, 0.5404, 0.497, 0.5513, 0.494, 0.5484, 0.4804, 0.5381, 0.4863, 0.5669, 0.4896, 0.5603, 0.4915, 0.5568, 0.4755, 0.5631, 0.4719, 0.5279, 0.5004, 0.5404, 0.497, 0.5381, 0.4863, 0.5263, 0.4931, 0.571, 0.4885, 0.5669, 0.4896, 0.5631, 0.4719, 0.5669, 0.4697, 0.5202, 0.5026, 0.5279, 0.5004, 0.5263, 0.4931, 0.5191, 0.4973, 0.5724, 0.4881, 0.571, 0.4885, 0.5669, 0.4697, 0.5682, 0.4689, 0.5144, 0.5042, 0.5004, 0.5081, 0.5136, 0.5004, 0.5381, 0.4863, 0.5484, 0.4804, 0.5436, 0.4679, 0.5343, 0.4765, 0.5631, 0.4719, 0.5568, 0.4755, 0.5512, 0.4608, 0.5568, 0.4555, 0.5263, 0.4931, 0.5381, 0.4863, 0.5343, 0.4765, 0.5238, 0.4863, 0.5669, 0.4697, 0.5631, 0.4719, 0.5568, 0.4555, 0.5603, 0.4523, 0.5191, 0.4973, 0.5263, 0.4931, 0.5238, 0.4863, 0.5172, 0.4924, 0.5682, 0.4689, 0.5669, 0.4697, 0.5603, 0.4523, 0.5614, 0.4512, 0.5136, 0.5004, 0.5004, 0.5081, 0.5123, 0.497, 0.5669, 0.4697, 0.5682, 0.4689, 0.5614, 0.4512, 0.5603, 0.4523, 0.5263, 0.4931, 0.5136, 0.5004, 0.5123, 0.497, 0.5238, 0.4863, 0.5631, 0.4719, 0.5669, 0.4697, 0.5603, 0.4523, 0.5568, 0.4555, 0.5381, 0.4863, 0.5263, 0.4931, 0.5238, 0.4863, 0.5343, 0.4765, 0.5568, 0.4755, 0.5631, 0.4719, 0.5568, 0.4555, 0.5512, 0.4608, 0.5484, 0.4804, 0.5381, 0.4863, 0.5343, 0.4765, 0.5436, 0.4679, 0.5484, 0.4804, 0.5568, 0.4755, 0.5512, 0.4608, 0.5436, 0.4679, 0.5568, 0.4755, 0.5484, 0.4804, 0.5436, 0.4679, 0.5512, 0.4608, 0.5568, 0.4555, 0.5603, 0.4523, 0.5513, 0.4371, 0.5484, 0.4412, 0.5343, 0.4765, 0.5238, 0.4863, 0.5203, 0.4804, 0.5292, 0.4679, 0.5512, 0.4608, 0.5568, 0.4555, 0.5484, 0.4412, 0.5436, 0.4479, 0.5436, 0.4679, 0.5343, 0.4765, 0.5292, 0.4679, 0.5371, 0.4569, 0.5436, 0.4679, 0.5512, 0.4608, 0.5436, 0.4479, 0.5371, 0.4569, 0.5512, 0.4608, 0.5436, 0.4679, 0.5371, 0.4569, 0.5436, 0.4479, 0.5343, 0.4765, 0.5436, 0.4679, 0.5371, 0.4569, 0.5292, 0.4679, 0.5568, 0.4555, 0.5512, 0.4608, 0.5436, 0.4479, 0.5484, 0.4412, 0.5238, 0.4863, 0.5343, 0.4765, 0.5292, 0.4679, 0.5203, 0.4804, 0.5603, 0.4523, 0.5568, 0.4555, 0.5484, 0.4412, 0.5513, 0.4371, 0.5172, 0.4924, 0.5238, 0.4863, 0.5203, 0.4804, 0.5147, 0.4881, 0.5614, 0.4512, 0.5603, 0.4523, 0.5513, 0.4371, 0.5523, 0.4357, 0.5123, 0.497, 0.5004, 0.5081, 0.5105, 0.494, 0.5603, 0.4523, 0.5614, 0.4512, 0.5523, 0.4357, 0.5513, 0.4371, 0.5238, 0.4863, 0.5123, 0.497, 0.5105, 0.494, 0.5203, 0.4804, 0.5203, 0.4804, 0.5292, 0.4679, 0.5231, 0.4608, 0.516, 0.4755, 0.5513, 0.4371, 0.5484, 0.4412, 0.5381, 0.4294, 0.5404, 0.4246, 0.5147, 0.4881, 0.5203, 0.4804, 0.516, 0.4755, 0.5116, 0.4846, 0.5523, 0.4357, 0.5513, 0.4371, 0.5404, 0.4246, 0.5412, 0.423, 0.5105, 0.494, 0.5004, 0.5081, 0.5083, 0.4915, 0.5513, 0.4371, 0.5523, 0.4357, 0.5412, 0.423, 0.5404, 0.4246, 0.5203, 0.4804, 0.5105, 0.494, 0.5083, 0.4915, 0.516, 0.4755, 0.5484, 0.4412, 0.5513, 0.4371, 0.5404, 0.4246, 0.5381, 0.4294, 0.5292, 0.4679, 0.5203, 0.4804, 0.516, 0.4755, 0.5231, 0.4608, 0.5436, 0.4479, 0.5484, 0.4412, 0.5381, 0.4294, 0.5343, 0.4373, 0.5371, 0.4569, 0.5292, 0.4679, 0.5231, 0.4608, 0.5292, 0.4479, 0.5371, 0.4569, 0.5436, 0.4479, 0.5343, 0.4373, 0.5292, 0.4479, 0.5436, 0.4479, 0.5371, 0.4569, 0.5292, 0.4479, 0.5343, 0.4373, 0.5292, 0.4679, 0.5371, 0.4569, 0.5292, 0.4479, 0.5231, 0.4608, 0.5484, 0.4412, 0.5436, 0.4479, 0.5343, 0.4373, 0.5381, 0.4294, 0.5231, 0.4608, 0.516, 0.4755, 0.5111, 0.4719, 0.516, 0.4555, 0.5343, 0.4373, 0.5381, 0.4294, 0.5263, 0.4207, 0.5238, 0.4294, 0.5292, 0.4479, 0.5231, 0.4608, 0.516, 0.4555, 0.5203, 0.4412, 0.5292, 0.4479, 0.5343, 0.4373, 0.5238, 0.4294, 0.5203, 0.4412, 0.5343, 0.4373, 0.5292, 0.4479, 0.5203, 0.4412, 0.5238, 0.4294, 0.5231, 0.4608, 0.5292, 0.4479, 0.5203, 0.4412, 0.516, 0.4555, 0.5381, 0.4294, 0.5343, 0.4373, 0.5238, 0.4294, 0.5263, 0.4207, 0.516, 0.4755, 0.5231, 0.4608, 0.516, 0.4555, 0.5111, 0.4719, 0.5404, 0.4246, 0.5381, 0.4294, 0.5263, 0.4207, 0.5279, 0.4153, 0.5116, 0.4846, 0.516, 0.4755, 0.5111, 0.4719, 0.5081, 0.482, 0.5412, 0.423, 0.5404, 0.4246, 0.5279, 0.4153, 0.5285, 0.4135, 0.5083, 0.4915, 0.5004, 0.5081, 0.5059, 0.4896, 0.5404, 0.4246, 0.5412, 0.423, 0.5285, 0.4135, 0.5279, 0.4153, 0.516, 0.4755, 0.5083, 0.4915, 0.5059, 0.4896, 0.5111, 0.4719, 0.5381, 0.4294, 0.5404, 0.4246, 0.5279, 0.4153, 0.5263, 0.4207, 0.5279, 0.4153, 0.5263, 0.4207, 0.5136, 0.4153, 0.5144, 0.4096, 0.5081, 0.482, 0.5111, 0.4719, 0.5059, 0.4697, 0.5043, 0.4804, 0.5285, 0.4135, 0.5279, 0.4153, 0.5144, 0.4096, 0.5147, 0.4077, 0.5059, 0.4896, 0.5004, 0.5081, 0.5032, 0.4885, 0.5279, 0.4153, 0.5285, 0.4135, 0.5147, 0.4077, 0.5144, 0.4096, 0.5111, 0.4719, 0.5059, 0.4896, 0.5032, 0.4885, 0.5059, 0.4697, 0.5263, 0.4207, 0.5279, 0.4153, 0.5144, 0.4096, 0.5136, 0.4153, 0.516, 0.4555, 0.5111, 0.4719, 0.5059, 0.4697, 0.5083, 0.4523, 0.5238, 0.4294, 0.5263, 0.4207, 0.5136, 0.4153, 0.5123, 0.4246, 0.5203, 0.4412, 0.516, 0.4555, 0.5083, 0.4523, 0.5105, 0.4371, 0.5203, 0.4412, 0.5238, 0.4294, 0.5123, 0.4246, 0.5105, 0.4371, 0.5238, 0.4294, 0.5203, 0.4412, 0.5105, 0.4371, 0.5123, 0.4246, 0.516, 0.4555, 0.5203, 0.4412, 0.5105, 0.4371, 0.5083, 0.4523, 0.5263, 0.4207, 0.5238, 0.4294, 0.5123, 0.4246, 0.5136, 0.4153, 0.5111, 0.4719, 0.516, 0.4555, 0.5083, 0.4523, 0.5059, 0.4697, 0.5123, 0.4246, 0.5136, 0.4153, 0.5004, 0.4135, 0.5004, 0.423, 0.5105, 0.4371, 0.5083, 0.4523, 0.5004, 0.4512, 0.5004, 0.4357, 0.5105, 0.4371, 0.5123, 0.4246, 0.5004, 0.423, 0.5004, 0.4357, 0.5123, 0.4246, 0.5105, 0.4371, 0.5004, 0.4357, 0.5004, 0.423, 0.5083, 0.4523, 0.5105, 0.4371, 0.5004, 0.4357, 0.5004, 0.4512, 0.5136, 0.4153, 0.5123, 0.4246, 0.5004, 0.423, 0.5004, 0.4135, 0.5059, 0.4697, 0.5083, 0.4523, 0.5004, 0.4512, 0.5004, 0.4689, 0.5144, 0.4096, 0.5136, 0.4153, 0.5004, 0.4135, 0.5004, 0.4077, 0.5043, 0.4804, 0.5059, 0.4697, 0.5004, 0.4689, 0.5004, 0.4799, 0.5147, 0.4077, 0.5144, 0.4096, 0.5004, 0.4077, 0.5004, 0.4057, 0.5032, 0.4885, 0.5004, 0.5081, 0.5004, 0.4881, 0.5144, 0.4096, 0.5147, 0.4077, 0.5004, 0.4057, 0.5004, 0.4077, 0.5059, 0.4697, 0.5032, 0.4885, 0.5004, 0.4881, 0.5004, 0.4689, 0.5136, 0.4153, 0.5144, 0.4096, 0.5004, 0.4077, 0.5004, 0.4135, 0.5083, 0.4523, 0.5059, 0.4697, 0.5004, 0.4689, 0.5004, 0.4512, 0.5004, 0.4799, 0.5004, 0.4689, 0.4949, 0.4697, 0.4964, 0.4804, 0.5004, 0.4057, 0.5004, 0.4077, 0.4863, 0.4096, 0.4861, 0.4077, 0.5004, 0.4881, 0.5004, 0.5081, 0.4976, 0.4885, 0.5004, 0.4077, 0.5004, 0.4057, 0.4861, 0.4077, 0.4863, 0.4096, 0.5004, 0.4689, 0.5004, 0.4881, 0.4976, 0.4885, 0.4949, 0.4697, 0.5004, 0.4135, 0.5004, 0.4077, 0.4863, 0.4096, 0.4871, 0.4153, 0.5004, 0.4512, 0.5004, 0.4689, 0.4949, 0.4697, 0.4924, 0.4523, 0.5004, 0.423, 0.5004, 0.4135, 0.4871, 0.4153, 0.4885, 0.4246, 0.5004, 0.4357, 0.5004, 0.4512, 0.4924, 0.4523, 0.4903, 0.4371, 0.5004, 0.4357, 0.5004, 0.423, 0.4885, 0.4246, 0.4903, 0.4371, 0.5004, 0.423, 0.5004, 0.4357, 0.4903, 0.4371, 0.4885, 0.4246, 0.5004, 0.4512, 0.5004, 0.4357, 0.4903, 0.4371, 0.4924, 0.4523, 0.5004, 0.4135, 0.5004, 0.423, 0.4885, 0.4246, 0.4871, 0.4153, 0.5004, 0.4689, 0.5004, 0.4512, 0.4924, 0.4523, 0.4949, 0.4697, 0.5004, 0.4077, 0.5004, 0.4135, 0.4871, 0.4153, 0.4863, 0.4096, 0.4903, 0.4371, 0.4924, 0.4523, 0.4848, 0.4555, 0.4805, 0.4412, 0.4903, 0.4371, 0.4885, 0.4246, 0.477, 0.4294, 0.4805, 0.4412, 0.4885, 0.4246, 0.4903, 0.4371, 0.4805, 0.4412, 0.477, 0.4294, 0.4924, 0.4523, 0.4903, 0.4371, 0.4805, 0.4412, 0.4848, 0.4555, 0.4871, 0.4153, 0.4885, 0.4246, 0.477, 0.4294, 0.4744, 0.4207, 0.4949, 0.4697, 0.4924, 0.4523, 0.4848, 0.4555, 0.4896, 0.4719, 0.4863, 0.4096, 0.4871, 0.4153, 0.4744, 0.4207, 0.4728, 0.4153, 0.4964, 0.4804, 0.4949, 0.4697, 0.4896, 0.4719, 0.4926, 0.482, 0.4861, 0.4077, 0.4863, 0.4096, 0.4728, 0.4153, 0.4723, 0.4135, 0.4976, 0.4885, 0.5004, 0.5081, 0.4949, 0.4896, 0.4863, 0.4096, 0.4861, 0.4077, 0.4723, 0.4135, 0.4728, 0.4153, 0.4949, 0.4697, 0.4976, 0.4885, 0.4949, 0.4896, 0.4896, 0.4719, 0.4871, 0.4153, 0.4863, 0.4096, 0.4728, 0.4153, 0.4744, 0.4207, 0.4924, 0.4523, 0.4949, 0.4697, 0.4896, 0.4719, 0.4848, 0.4555, 0.4885, 0.4246, 0.4871, 0.4153, 0.4744, 0.4207, 0.477, 0.4294, 0.4723, 0.4135, 0.4728, 0.4153, 0.4604, 0.4246, 0.4596, 0.423, 0.4949, 0.4896, 0.5004, 0.5081, 0.4924, 0.4915, 0.4728, 0.4153, 0.4723, 0.4135, 0.4596, 0.423, 0.4604, 0.4246, 0.4896, 0.4719, 0.4949, 0.4896, 0.4924, 0.4915, 0.4848, 0.4755, 0.4744, 0.4207, 0.4728, 0.4153, 0.4604, 0.4246, 0.4627, 0.4294, 0.4848, 0.4555, 0.4896, 0.4719, 0.4848, 0.4755, 0.4777, 0.4608, 0.477, 0.4294, 0.4744, 0.4207, 0.4627, 0.4294, 0.4665, 0.4373, 0.4805, 0.4412, 0.4848, 0.4555, 0.4777, 0.4608, 0.4715, 0.4479, 0.4805, 0.4412, 0.477, 0.4294, 0.4665, 0.4373, 0.4715, 0.4479, 0.477, 0.4294, 0.4805, 0.4412, 0.4715, 0.4479, 0.4665, 0.4373, 0.4848, 0.4555, 0.4805, 0.4412, 0.4715, 0.4479, 0.4777, 0.4608, 0.4744, 0.4207, 0.477, 0.4294, 0.4665, 0.4373, 0.4627, 0.4294, 0.4896, 0.4719, 0.4848, 0.4555, 0.4777, 0.4608, 0.4848, 0.4755, 0.4728, 0.4153, 0.4744, 0.4207, 0.4627, 0.4294, 0.4604, 0.4246, 0.4926, 0.482, 0.4896, 0.4719, 0.4848, 0.4755, 0.4891, 0.4846, 0.4715, 0.4479, 0.4665, 0.4373, 0.4572, 0.4479, 0.4637, 0.4569, 0.4665, 0.4373, 0.4715, 0.4479, 0.4637, 0.4569, 0.4572, 0.4479, 0.4777, 0.4608, 0.4715, 0.4479, 0.4637, 0.4569, 0.4715, 0.4679, 0.4627, 0.4294, 0.4665, 0.4373, 0.4572, 0.4479, 0.4524, 0.4412, 0.4848, 0.4755, 0.4777, 0.4608, 0.4715, 0.4679, 0.4805, 0.4804, 0.4604, 0.4246, 0.4627, 0.4294, 0.4524, 0.4412, 0.4495, 0.4371, 0.4891, 0.4846, 0.4848, 0.4755, 0.4805, 0.4804, 0.4861, 0.4881, 0.4596, 0.423, 0.4604, 0.4246, 0.4495, 0.4371, 0.4485, 0.4357, 0.4924, 0.4915, 0.5004, 0.5081, 0.4903, 0.494, 0.4604, 0.4246, 0.4596, 0.423, 0.4485, 0.4357, 0.4495, 0.4371, 0.4848, 0.4755, 0.4924, 0.4915, 0.4903, 0.494, 0.4805, 0.4804, 0.4627, 0.4294, 0.4604, 0.4246, 0.4495, 0.4371, 0.4524, 0.4412, 0.4777, 0.4608, 0.4848, 0.4755, 0.4805, 0.4804, 0.4715, 0.4679, 0.4665, 0.4373, 0.4627, 0.4294, 0.4524, 0.4412, 0.4572, 0.4479, 0.4715, 0.4479, 0.4777, 0.4608, 0.4715, 0.4679, 0.4637, 0.4569, 0.4495, 0.4371, 0.4485, 0.4357, 0.4393, 0.4512, 0.4405, 0.4523, 0.4805, 0.4804, 0.4903, 0.494, 0.4885, 0.497, 0.477, 0.4863, 0.4524, 0.4412, 0.4495, 0.4371, 0.4405, 0.4523, 0.444, 0.4555, 0.4715, 0.4679, 0.4805, 0.4804, 0.477, 0.4863, 0.4665, 0.4765, 0.4572, 0.4479, 0.4524, 0.4412, 0.444, 0.4555, 0.4496, 0.4608, 0.4637, 0.4569, 0.4715, 0.4679, 0.4665, 0.4765, 0.4572, 0.4679, 0.4637, 0.4569, 0.4572, 0.4479, 0.4496, 0.4608, 0.4572, 0.4679, 0.4572, 0.4479, 0.4637, 0.4569, 0.4572, 0.4679, 0.4496, 0.4608, 0.4715, 0.4679, 0.4637, 0.4569, 0.4572, 0.4679, 0.4665, 0.4765, 0.4524, 0.4412, 0.4572, 0.4479, 0.4496, 0.4608, 0.444, 0.4555, 0.4805, 0.4804, 0.4715, 0.4679, 0.4665, 0.4765, 0.477, 0.4863, 0.4495, 0.4371, 0.4524, 0.4412, 0.444, 0.4555, 0.4405, 0.4523, 0.4861, 0.4881, 0.4805, 0.4804, 0.477, 0.4863, 0.4836, 0.4924, 0.4485, 0.4357, 0.4495, 0.4371, 0.4405, 0.4523, 0.4393, 0.4512, 0.4903, 0.494, 0.5004, 0.5081, 0.4885, 0.497, 0.4665, 0.4765, 0.4572, 0.4679, 0.4524, 0.4804, 0.4627, 0.4863, 0.444, 0.4555, 0.4496, 0.4608, 0.444, 0.4755, 0.4377, 0.4719, 0.477, 0.4863, 0.4665, 0.4765, 0.4627, 0.4863, 0.4744, 0.4931, 0.4405, 0.4523, 0.444, 0.4555, 0.4377, 0.4719, 0.4338, 0.4697, 0.4836, 0.4924, 0.477, 0.4863, 0.4744, 0.4931, 0.4817, 0.4973, 0.4393, 0.4512, 0.4405, 0.4523, 0.4338, 0.4697, 0.4325, 0.4689, 0.4885, 0.497, 0.5004, 0.5081, 0.4871, 0.5004, 0.4405, 0.4523, 0.4393, 0.4512, 0.4325, 0.4689, 0.4338, 0.4697, 0.477, 0.4863, 0.4885, 0.497, 0.4871, 0.5004, 0.4744, 0.4931, 0.444, 0.4555, 0.4405, 0.4523, 0.4338, 0.4697, 0.4377, 0.4719, 0.4665, 0.4765, 0.477, 0.4863, 0.4744, 0.4931, 0.4627, 0.4863, 0.4496, 0.4608, 0.444, 0.4555, 0.4377, 0.4719, 0.444, 0.4755, 0.4572, 0.4679, 0.4665, 0.4765, 0.4627, 0.4863, 0.4524, 0.4804, 0.4572, 0.4679, 0.4496, 0.4608, 0.444, 0.4755, 0.4524, 0.4804, 0.4496, 0.4608, 0.4572, 0.4679, 0.4524, 0.4804, 0.444, 0.4755, 0.4744, 0.4931, 0.4871, 0.5004, 0.4863, 0.5042, 0.4728, 0.5004, 0.4377, 0.4719, 0.4338, 0.4697, 0.4297, 0.4885, 0.4338, 0.4896, 0.4627, 0.4863, 0.4744, 0.4931, 0.4728, 0.5004, 0.4604, 0.497, 0.444, 0.4755, 0.4377, 0.4719, 0.4338, 0.4896, 0.4405, 0.4915, 0.4524, 0.4804, 0.4627, 0.4863, 0.4604, 0.497, 0.4495, 0.494, 0.4524, 0.4804, 0.444, 0.4755, 0.4405, 0.4915, 0.4495, 0.494, 0.444, 0.4755, 0.4524, 0.4804, 0.4495, 0.494, 0.4405, 0.4915, 0.4627, 0.4863, 0.4524, 0.4804, 0.4495, 0.494, 0.4604, 0.497, 0.4377, 0.4719, 0.444, 0.4755, 0.4405, 0.4915, 0.4338, 0.4896, 0.4744, 0.4931, 0.4627, 0.4863, 0.4604, 0.497, 0.4728, 0.5004, 0.4338, 0.4697, 0.4377, 0.4719, 0.4338, 0.4896, 0.4297, 0.4885, 0.4817, 0.4973, 0.4744, 0.4931, 0.4728, 0.5004, 0.4805, 0.5026, 0.4325, 0.4689, 0.4338, 0.4697, 0.4297, 0.4885, 0.4284, 0.4881, 0.4871, 0.5004, 0.5004, 0.5081, 0.4863, 0.5042, 0.4338, 0.4697, 0.4325, 0.4689, 0.4284, 0.4881, 0.4297, 0.4885, 0.4338, 0.4896, 0.4405, 0.4915, 0.4393, 0.5081, 0.4325, 0.5081, 0.4728, 0.5004, 0.4604, 0.497, 0.4596, 0.5081, 0.4723, 0.5081, 0.4297, 0.4885, 0.4338, 0.4896, 0.4325, 0.5081, 0.4284, 0.5081, 0.4805, 0.5026, 0.4728, 0.5004, 0.4723, 0.5081, 0.4802, 0.5081, 0.4284, 0.4881, 0.4297, 0.4885, 0.4284, 0.5081, 0.4269, 0.5081, 0.4863, 0.5042, 0.5004, 0.5081, 0.4861, 0.5081, 0.4297, 0.4885, 0.4284, 0.4881, 0.4269, 0.5081, 0.4284, 0.5081, 0.4728, 0.5004, 0.4863, 0.5042, 0.4861, 0.5081, 0.4723, 0.5081, 0.4338, 0.4896, 0.4297, 0.4885, 0.4284, 0.5081, 0.4325, 0.5081, 0.4604, 0.497, 0.4728, 0.5004, 0.4723, 0.5081, 0.4596, 0.5081, 0.4405, 0.4915, 0.4338, 0.4896, 0.4325, 0.5081, 0.4393, 0.5081, 0.4495, 0.494, 0.4604, 0.497, 0.4596, 0.5081, 0.4485, 0.5081, 0.4495, 0.494, 0.4405, 0.4915, 0.4393, 0.5081, 0.4485, 0.5081, 0.4405, 0.4915, 0.4495, 0.494, 0.4485, 0.5081, 0.4393, 0.5081, 0.4604, 0.497, 0.4495, 0.494, 0.4485, 0.5081, 0.4596, 0.5081, 0.4325, 0.5081, 0.4284, 0.5081, 0.4297, 0.5277, 0.4338, 0.5265, 0.4596, 0.5081, 0.4723, 0.5081, 0.4728, 0.5157, 0.4604, 0.5192, 0.4393, 0.5081, 0.4325, 0.5081, 0.4338, 0.5265, 0.4405, 0.5247, 0.4485, 0.5081, 0.4596, 0.5081, 0.4604, 0.5192, 0.4495, 0.5222, 0.4485, 0.5081, 0.4393, 0.5081, 0.4405, 0.5247, 0.4495, 0.5222, 0.4393, 0.5081, 0.4485, 0.5081, 0.4495, 0.5222, 0.4405, 0.5247, 0.4596, 0.5081, 0.4485, 0.5081, 0.4495, 0.5222, 0.4604, 0.5192, 0.4325, 0.5081, 0.4393, 0.5081, 0.4405, 0.5247, 0.4338, 0.5265, 0.4723, 0.5081, 0.4596, 0.5081, 0.4604, 0.5192, 0.4728, 0.5157, 0.4284, 0.5081, 0.4325, 0.5081, 0.4338, 0.5265, 0.4297, 0.5277, 0.4802, 0.5081, 0.4723, 0.5081, 0.4728, 0.5157, 0.4805, 0.5136, 0.4269, 0.5081, 0.4284, 0.5081, 0.4297, 0.5277, 0.4284, 0.528, 0.4861, 0.5081, 0.5004, 0.5081, 0.4863, 0.512, 0.4284, 0.5081, 0.4269, 0.5081, 0.4284, 0.528, 0.4297, 0.5277, 0.4723, 0.5081, 0.4861, 0.5081, 0.4863, 0.512, 0.4728, 0.5157, 0.4728, 0.5157, 0.4604, 0.5192, 0.4627, 0.5298, 0.4744, 0.5231, 0.4297, 0.5277, 0.4338, 0.5265, 0.4377, 0.5443, 0.4338, 0.5465, 0.4805, 0.5136, 0.4728, 0.5157, 0.4744, 0.5231, 0.4817, 0.5189, 0.4284, 0.528, 0.4297, 0.5277, 0.4338, 0.5465, 0.4325, 0.5473, 0.4863, 0.512, 0.5004, 0.5081, 0.4871, 0.5157, 0.4297, 0.5277, 0.4284, 0.528, 0.4325, 0.5473, 0.4338, 0.5465, 0.4728, 0.5157, 0.4863, 0.512, 0.4871, 0.5157, 0.4744, 0.5231, 0.4338, 0.5265, 0.4297, 0.5277, 0.4338, 0.5465, 0.4377, 0.5443, 0.4604, 0.5192, 0.4728, 0.5157, 0.4744, 0.5231, 0.4627, 0.5298, 0.4405, 0.5247, 0.4338, 0.5265, 0.4377, 0.5443, 0.444, 0.5406, 0.4495, 0.5222, 0.4604, 0.5192, 0.4627, 0.5298, 0.4524, 0.5358, 0.4495, 0.5222, 0.4405, 0.5247, 0.444, 0.5406, 0.4524, 0.5358, 0.4405, 0.5247, 0.4495, 0.5222, 0.4524, 0.5358, 0.444, 0.5406, 0.4604, 0.5192, 0.4495, 0.5222, 0.4524, 0.5358, 0.4627, 0.5298, 0.4338, 0.5265, 0.4405, 0.5247, 0.444, 0.5406, 0.4377, 0.5443, 0.4627, 0.5298, 0.4744, 0.5231, 0.477, 0.5298, 0.4665, 0.5397, 0.444, 0.5406, 0.4377, 0.5443, 0.444, 0.5606, 0.4496, 0.5554, 0.4524, 0.5358, 0.4627, 0.5298, 0.4665, 0.5397, 0.4572, 0.5483, 0.4524, 0.5358, 0.444, 0.5406, 0.4496, 0.5554, 0.4572, 0.5483, 0.444, 0.5406, 0.4524, 0.5358, 0.4572, 0.5483, 0.4496, 0.5554, 0.4627, 0.5298, 0.4524, 0.5358, 0.4572, 0.5483, 0.4665, 0.5397, 0.4377, 0.5443, 0.444, 0.5406, 0.4496, 0.5554, 0.444, 0.5606, 0.4744, 0.5231, 0.4627, 0.5298, 0.4665, 0.5397, 0.477, 0.5298, 0.4338, 0.5465, 0.4377, 0.5443, 0.444, 0.5606, 0.4405, 0.5639, 0.4817, 0.5189, 0.4744, 0.5231, 0.477, 0.5298, 0.4836, 0.5237, 0.4325, 0.5473, 0.4338, 0.5465, 0.4405, 0.5639, 0.4393, 0.565, 0.4871, 0.5157, 0.5004, 0.5081, 0.4885, 0.5192, 0.4338, 0.5465, 0.4325, 0.5473, 0.4393, 0.565, 0.4405, 0.5639, 0.4744, 0.5231, 0.4871, 0.5157, 0.4885, 0.5192, 0.477, 0.5298, 0.4377, 0.5443, 0.4338, 0.5465, 0.4405, 0.5639, 0.444, 0.5606, 0.4405, 0.5639, 0.444, 0.5606, 0.4524, 0.575, 0.4495, 0.5791, 0.4836, 0.5237, 0.477, 0.5298, 0.4805, 0.5358, 0.4861, 0.528, 0.4393, 0.565, 0.4405, 0.5639, 0.4495, 0.5791, 0.4485, 0.5805, 0.4885, 0.5192, 0.5004, 0.5081, 0.4903, 0.5222, 0.4405, 0.5639, 0.4393, 0.565, 0.4485, 0.5805, 0.4495, 0.5791, 0.477, 0.5298, 0.4885, 0.5192, 0.4903, 0.5222, 0.4805, 0.5358, 0.444, 0.5606, 0.4405, 0.5639, 0.4495, 0.5791, 0.4524, 0.575, 0.4665, 0.5397, 0.477, 0.5298, 0.4805, 0.5358, 0.4715, 0.5483, 0.4496, 0.5554, 0.444, 0.5606, 0.4524, 0.575, 0.4572, 0.5683, 0.4572, 0.5483, 0.4665, 0.5397, 0.4715, 0.5483, 0.4637, 0.5593, 0.4572, 0.5483, 0.4496, 0.5554, 0.4572, 0.5683, 0.4637, 0.5593, 0.4496, 0.5554, 0.4572, 0.5483, 0.4637, 0.5593, 0.4572, 0.5683, 0.4665, 0.5397, 0.4572, 0.5483, 0.4637, 0.5593, 0.4715, 0.5483, 0.444, 0.5606, 0.4496, 0.5554, 0.4572, 0.5683, 0.4524, 0.575, 0.477, 0.5298, 0.4665, 0.5397, 0.4715, 0.5483, 0.4805, 0.5358, 0.4572, 0.5683, 0.4524, 0.575, 0.4627, 0.5867, 0.4665, 0.5788, 0.4637, 0.5593, 0.4715, 0.5483, 0.4777, 0.5554, 0.4715, 0.5683, 0.4637, 0.5593, 0.4572, 0.5683, 0.4665, 0.5788, 0.4715, 0.5683, 0.4572, 0.5683, 0.4637, 0.5593, 0.4715, 0.5683, 0.4665, 0.5788, 0.4715, 0.5483, 0.4637, 0.5593, 0.4715, 0.5683, 0.4777, 0.5554, 0.4524, 0.575, 0.4572, 0.5683, 0.4665, 0.5788, 0.4627, 0.5867, 0.4805, 0.5358, 0.4715, 0.5483, 0.4777, 0.5554, 0.4848, 0.5406, 0.4495, 0.5791, 0.4524, 0.575, 0.4627, 0.5867, 0.4604, 0.5916, 0.4861, 0.528, 0.4805, 0.5358, 0.4848, 0.5406, 0.4891, 0.5315, 0.4485, 0.5805, 0.4495, 0.5791, 0.4604, 0.5916, 0.4596, 0.5932, 0.4903, 0.5222, 0.5004, 0.5081, 0.4924, 0.5247, 0.4495, 0.5791, 0.4485, 0.5805, 0.4596, 0.5932, 0.4604, 0.5916, 0.4805, 0.5358, 0.4903, 0.5222, 0.4924, 0.5247, 0.4848, 0.5406, 0.4524, 0.575, 0.4495, 0.5791, 0.4604, 0.5916, 0.4627, 0.5867, 0.4715, 0.5483, 0.4805, 0.5358, 0.4848, 0.5406, 0.4777, 0.5554, 0.4891, 0.5315, 0.4848, 0.5406, 0.4896, 0.5443, 0.4926, 0.5341, 0.4596, 0.5932, 0.4604, 0.5916, 0.4728, 0.6008, 0.4723, 0.6027, 0.4924, 0.5247, 0.5004, 0.5081, 0.4949, 0.5265, 0.4604, 0.5916, 0.4596, 0.5932, 0.4723, 0.6027, 0.4728, 0.6008, 0.4848, 0.5406, 0.4924, 0.5247, 0.4949, 0.5265, 0.4896, 0.5443, 0.4627, 0.5867, 0.4604, 0.5916, 0.4728, 0.6008, 0.4744, 0.5955, 0.4777, 0.5554, 0.4848, 0.5406, 0.4896, 0.5443, 0.4848, 0.5606, 0.4665, 0.5788, 0.4627, 0.5867, 0.4744, 0.5955, 0.477, 0.5867, 0.4715, 0.5683, 0.4777, 0.5554, 0.4848, 0.5606, 0.4805, 0.575, 0.4715, 0.5683, 0.4665, 0.5788, 0.477, 0.5867, 0.4805, 0.575, 0.4665, 0.5788, 0.4715, 0.5683, 0.4805, 0.575, 0.477, 0.5867, 0.4777, 0.5554, 0.4715, 0.5683, 0.4805, 0.575, 0.4848, 0.5606, 0.4627, 0.5867, 0.4665, 0.5788, 0.477, 0.5867, 0.4744, 0.5955, 0.4848, 0.5406, 0.4777, 0.5554, 0.4848, 0.5606, 0.4896, 0.5443, 0.4604, 0.5916, 0.4627, 0.5867, 0.4744, 0.5955, 0.4728, 0.6008, 0.4805, 0.575, 0.477, 0.5867, 0.4885, 0.5916, 0.4903, 0.5791, 0.477, 0.5867, 0.4805, 0.575, 0.4903, 0.5791, 0.4885, 0.5916, 0.4848, 0.5606, 0.4805, 0.575, 0.4903, 0.5791, 0.4924, 0.5639, 0.4744, 0.5955, 0.477, 0.5867, 0.4885, 0.5916, 0.4871, 0.6008, 0.4896, 0.5443, 0.4848, 0.5606, 0.4924, 0.5639, 0.4949, 0.5465, 0.4728, 0.6008, 0.4744, 0.5955, 0.4871, 0.6008, 0.4863, 0.6066, 0.4926, 0.5341, 0.4896, 0.5443, 0.4949, 0.5465, 0.4964, 0.5357, 0.4723, 0.6027, 0.4728, 0.6008, 0.4863, 0.6066, 0.4861, 0.6085, 0.4949, 0.5265, 0.5004, 0.5081, 0.4976, 0.5277, 0.4728, 0.6008, 0.4723, 0.6027, 0.4861, 0.6085, 0.4863, 0.6066, 0.4896, 0.5443, 0.4949, 0.5265, 0.4976, 0.5277, 0.4949, 0.5465, 0.4744, 0.5955, 0.4728, 0.6008, 0.4863, 0.6066, 0.4871, 0.6008, 0.4848, 0.5606, 0.4896, 0.5443, 0.4949, 0.5465, 0.4924, 0.5639, 0.477, 0.5867, 0.4744, 0.5955, 0.4871, 0.6008, 0.4885, 0.5916, 0.4805, 0.575, 0.4848, 0.5606, 0.4924, 0.5639, 0.4903, 0.5791, 0.4976, 0.5277, 0.5004, 0.5081, 0.5004, 0.528, 0.4863, 0.6066, 0.4861, 0.6085, 0.5004, 0.6104, 0.5004, 0.6085, 0.4949, 0.5465, 0.4976, 0.5277, 0.5004, 0.528, 0.5004, 0.5473, 0.4871, 0.6008, 0.4863, 0.6066, 0.5004, 0.6085, 0.5004, 0.6027, 0.4924, 0.5639, 0.4949, 0.5465, 0.5004, 0.5473, 0.5004, 0.565, 0.4885, 0.5916, 0.4871, 0.6008, 0.5004, 0.6027, 0.5004, 0.5932, 0.4903, 0.5791, 0.4924, 0.5639, 0.5004, 0.565, 0.5004, 0.5805, 0.4903, 0.5791, 0.4885, 0.5916, 0.5004, 0.5932, 0.5004, 0.5805, 0.4885, 0.5916, 0.4903, 0.5791, 0.5004, 0.5805, 0.5004, 0.5932, 0.4924, 0.5639, 0.4903, 0.5791, 0.5004, 0.5805, 0.5004, 0.565, 0.4871, 0.6008, 0.4885, 0.5916, 0.5004, 0.5932, 0.5004, 0.6027, 0.4949, 0.5465, 0.4924, 0.5639, 0.5004, 0.565, 0.5004, 0.5473, 0.4863, 0.6066, 0.4871, 0.6008, 0.5004, 0.6027, 0.5004, 0.6085, 0.4964, 0.5357, 0.4949, 0.5465, 0.5004, 0.5473, 0.5004, 0.5363, 0.4861, 0.6085, 0.4863, 0.6066, 0.5004, 0.6085, 0.5004, 0.6104, 0.5081, 0.5341, 0.5116, 0.5315, 0.5147, 0.528, 0.5172, 0.5237, 0.5191, 0.5189, 0.5202, 0.5136, 0.5206, 0.5081, 0.5202, 0.5026, 0.5191, 0.4973, 0.5172, 0.4924, 0.5147, 0.4881, 0.5116, 0.4846, 0.5081, 0.482, 0.5043, 0.4804, 0.5004, 0.4799, 0.4964, 0.4804, 0.4926, 0.482, 0.4891, 0.4846, 0.4861, 0.4881, 0.4836, 0.4924, 0.4817, 0.4973, 0.4805, 0.5026, 0.4802, 0.5081, 0.4805, 0.5136, 0.4817, 0.5189, 0.4836, 0.5237, 0.4861, 0.528, 0.4891, 0.5315, 0.4926, 0.5341, 0.4964, 0.5357, 0.5004, 0.5363, 0.5043, 0.5357, 0.5147, 0.4881, 0.5172, 0.4924, 0.5172, 0.4924, 0.5147, 0.4881, 0.4861, 0.4881, 0.4891, 0.4846, 0.4891, 0.4846, 0.4861, 0.4881, 0.4926, 0.5341, 0.4891, 0.5315, 0.4891, 0.5315, 0.4926, 0.5341, 0.5043, 0.5357, 0.5004, 0.5363, 0.5004, 0.5363, 0.5043, 0.5357, 0.4805, 0.5136, 0.4802, 0.5081, 0.4802, 0.5081, 0.4805, 0.5136, 0.5202, 0.5026, 0.5206, 0.5081, 0.5206, 0.5081, 0.5202, 0.5026, 0.5081, 0.482, 0.5116, 0.4846, 0.5116, 0.4846, 0.5081, 0.482, 0.5116, 0.5315, 0.5081, 0.5341, 0.5081, 0.5341, 0.5116, 0.5315, 0.5191, 0.5189, 0.5172, 0.5237, 0.5172, 0.5237, 0.5191, 0.5189, 0.4836, 0.5237, 0.4817, 0.5189, 0.4817, 0.5189, 0.4836, 0.5237, 0.5172, 0.4924, 0.5191, 0.4973, 0.5191, 0.4973, 0.5172, 0.4924, 0.4802, 0.5081, 0.4805, 0.5026, 0.4805, 0.5026, 0.4802, 0.5081, 0.4891, 0.4846, 0.4926, 0.482, 0.4926, 0.482, 0.4891, 0.4846, 0.5004, 0.4799, 0.5043, 0.4804, 0.5043, 0.4804, 0.5004, 0.4799, 0.5206, 0.5081, 0.5202, 0.5136, 0.5202, 0.5136, 0.5206, 0.5081, 0.5172, 0.5237, 0.5147, 0.528, 0.5147, 0.528, 0.5172, 0.5237, 0.5116, 0.4846, 0.5147, 0.4881, 0.5147, 0.4881, 0.5116, 0.4846, 0.4836, 0.4924, 0.4861, 0.4881, 0.4861, 0.4881, 0.4836, 0.4924, 0.4891, 0.5315, 0.4861, 0.528, 0.4861, 0.528, 0.4891, 0.5315, 0.5081, 0.5341, 0.5043, 0.5357, 0.5043, 0.5357, 0.5081, 0.5341, 0.4817, 0.5189, 0.4805, 0.5136, 0.4805, 0.5136, 0.4817, 0.5189, 0.5004, 0.5363, 0.4964, 0.5357, 0.4964, 0.5357, 0.5004, 0.5363, 0.5147, 0.528, 0.5116, 0.5315, 0.5116, 0.5315, 0.5147, 0.528, 0.5043, 0.4804, 0.5081, 0.482, 0.5081, 0.482, 0.5043, 0.4804, 0.4926, 0.482, 0.4964, 0.4804, 0.4964, 0.4804, 0.4926, 0.482, 0.4964, 0.5357, 0.4926, 0.5341, 0.4926, 0.5341, 0.4964, 0.5357, 0.5191, 0.4973, 0.5202, 0.5026, 0.5202, 0.5026, 0.5191, 0.4973, 0.5202, 0.5136, 0.5191, 0.5189, 0.5191, 0.5189, 0.5202, 0.5136, 0.4861, 0.528, 0.4836, 0.5237, 0.4836, 0.5237, 0.4861, 0.528, 0.4964, 0.4804, 0.5004, 0.4799, 0.5004, 0.4799, 0.4964, 0.4804])
me_sphere.materials.append(mat_material_001)
me_sphere.materials.append(mat_material_002)
me_sphere.update()
me_plane = bpy.data.meshes.new('Plane')
me_plane.from_pydata([(1.524, 1.759, -0.04828), (1.923, 1.216, -0.04828), (5.17, 4.793, -0.03386), (5.637, 4.371, -0.04828), (2.982, 3.842, -0.04828), (4.538, 2.673, -0.04828), (2.131, 2.828, -0.04828), (3.158, 1.793, -0.04828), (5.23, 3.419, -0.04828), (4.21, 4.712, -0.04828), (3.982, 2.191, -0.04828), (2.592, 3.283, -0.04828), (3.528, 4.34, -0.04828), (4.987, 3.139, -0.04828), (1.749, 2.238, -0.04828), (2.478, 1.378, -0.04828), (5.579, 3.968, -0.04828), (4.84, 4.917, -0.04828), (1.662, 1.572, -0.04828), (5.331, 4.647, -0.03386), (3.518, 3.439, -0.04828), (2.485, 2.471, -0.04828), (4.561, 4.266, -0.04828), (3.071, 2.907, -0.04828), (4.031, 3.926, -0.04828), (2.0, 1.942, -0.04828), (5.095, 4.59, -0.04828), (1.78, 1.411, -0.04828), (5.47, 4.522, -0.04828), (3.98, 3.092, -0.04828), (2.789, 2.164, -0.04828), (4.864, 3.883, -0.04828), (3.483, 2.583, -0.04828), (4.464, 3.57, -0.04828), (2.217, 1.687, -0.04828), (5.314, 4.308, -0.04828)], [], [(35, 16, 3, 28), (32, 10, 5, 29), (34, 15, 7, 30), (33, 13, 8, 31), (30, 7, 10, 32), (29, 5, 13, 33), (27, 1, 15, 34), (31, 8, 16, 35), (9, 22, 26, 17), (0, 18, 25, 14), (4, 20, 24, 12), (6, 21, 23, 11), (12, 24, 22, 9), (14, 25, 21, 6), (11, 23, 20, 4), (17, 26, 19, 2), (22, 31, 35, 26), (18, 27, 34, 25), (20, 29, 33, 24), (21, 30, 32, 23), (24, 33, 31, 22), (25, 34, 30, 21), (23, 32, 29, 20), (26, 35, 28, 19)])
me_plane.polygons.foreach_set('use_smooth', [True] * 24)
_uv = me_plane.uv_layers.new(name='UVMap')
_uv.uv.foreach_set('vector', [0.7816, 0.7177, 0.7946, 0.701, 0.7975, 0.7207, 0.7893, 0.7281, 0.6919, 0.6331, 0.7164, 0.6139, 0.7436, 0.6375, 0.7163, 0.6581, 0.6299, 0.5892, 0.6427, 0.5741, 0.676, 0.5944, 0.658, 0.6126, 0.74, 0.6815, 0.7656, 0.6604, 0.7775, 0.6741, 0.7596, 0.6968, 0.658, 0.6126, 0.676, 0.5944, 0.7164, 0.6139, 0.6919, 0.6331, 0.7163, 0.6581, 0.7436, 0.6375, 0.7656, 0.6604, 0.74, 0.6815, 0.6085, 0.5757, 0.6155, 0.5662, 0.6427, 0.5741, 0.6299, 0.5892, 0.7596, 0.6968, 0.7775, 0.6741, 0.7946, 0.701, 0.7816, 0.7177, 0.7275, 0.7375, 0.7448, 0.7156, 0.7709, 0.7315, 0.7584, 0.7475, 0.596, 0.5928, 0.6027, 0.5836, 0.6193, 0.6017, 0.607, 0.6162, 0.6674, 0.6948, 0.6937, 0.6751, 0.7188, 0.6989, 0.6941, 0.7192, 0.6257, 0.6452, 0.643, 0.6277, 0.6718, 0.649, 0.6483, 0.6674, 0.6941, 0.7192, 0.7188, 0.6989, 0.7448, 0.7156, 0.7275, 0.7375, 0.607, 0.6162, 0.6193, 0.6017, 0.643, 0.6277, 0.6257, 0.6452, 0.6483, 0.6674, 0.6718, 0.649, 0.6937, 0.6751, 0.6674, 0.6948, 0.7584, 0.7475, 0.7709, 0.7315, 0.7825, 0.7343, 0.7746, 0.7414, 0.7448, 0.7156, 0.7596, 0.6968, 0.7816, 0.7177, 0.7709, 0.7315, 0.6027, 0.5836, 0.6085, 0.5757, 0.6299, 0.5892, 0.6193, 0.6017, 0.6937, 0.6751, 0.7163, 0.6581, 0.74, 0.6815, 0.7188, 0.6989, 0.643, 0.6277, 0.658, 0.6126, 0.6919, 0.6331, 0.6718, 0.649, 0.7188, 0.6989, 0.74, 0.6815, 0.7596, 0.6968, 0.7448, 0.7156, 0.6193, 0.6017, 0.6299, 0.5892, 0.658, 0.6126, 0.643, 0.6277, 0.6718, 0.649, 0.6919, 0.6331, 0.7163, 0.6581, 0.6937, 0.6751, 0.7709, 0.7315, 0.7816, 0.7177, 0.7893, 0.7281, 0.7825, 0.7343])
me_plane.materials.append(mat_material_004)
me_plane.update()
me_plane_001 = bpy.data.meshes.new('Plane.001')
me_plane_001.from_pydata([(2.946, 2.664, -0.08467), (3.345, 2.121, -0.08467), (6.592, 5.698, -0.07025), (7.059, 5.276, -0.08467), (4.404, 4.747, -0.08467), (5.96, 3.578, -0.08467), (3.553, 3.733, -0.08467), (4.58, 2.698, -0.08467), (6.652, 4.324, -0.08467), (5.632, 5.617, -0.08467), (5.404, 3.096, -0.08467), (4.014, 4.188, -0.08467), (4.95, 5.245, -0.08467), (6.409, 4.044, -0.08467), (3.171, 3.143, -0.08467), (3.9, 2.283, -0.08467), (7.001, 4.873, -0.08467), (6.262, 5.822, -0.08467), (3.084, 2.477, -0.08467), (6.753, 5.552, -0.07025), (4.94, 4.344, -0.08467), (3.907, 3.376, -0.08467), (5.983, 5.171, -0.08467), (4.493, 3.812, -0.08467), (5.453, 4.831, -0.08467), (3.422, 2.847, -0.08467), (6.517, 5.495, -0.08467), (3.202, 2.316, -0.08467), (6.892, 5.427, -0.08467), (5.402, 3.997, -0.08467), (4.211, 3.069, -0.08467), (6.286, 4.788, -0.08467), (4.905, 3.488, -0.08467), (5.886, 4.475, -0.08467), (3.639, 2.592, -0.08467), (6.736, 5.213, -0.08467)], [], [(35, 16, 3, 28), (32, 10, 5, 29), (34, 15, 7, 30), (33, 13, 8, 31), (30, 7, 10, 32), (29, 5, 13, 33), (27, 1, 15, 34), (31, 8, 16, 35), (9, 22, 26, 17), (0, 18, 25, 14), (4, 20, 24, 12), (6, 21, 23, 11), (12, 24, 22, 9), (14, 25, 21, 6), (11, 23, 20, 4), (17, 26, 19, 2), (22, 31, 35, 26), (18, 27, 34, 25), (20, 29, 33, 24), (21, 30, 32, 23), (24, 33, 31, 22), (25, 34, 30, 21), (23, 32, 29, 20), (26, 35, 28, 19)])
me_plane_001.polygons.foreach_set('use_smooth', [True] * 24)
_uv = me_plane_001.uv_layers.new(name='UVMap')
_uv.uv.foreach_set('vector', [0.7816, 0.7177, 0.7946, 0.701, 0.7975, 0.7207, 0.7893, 0.7281, 0.6919, 0.6331, 0.7164, 0.6139, 0.7436, 0.6375, 0.7163, 0.6581, 0.6299, 0.5892, 0.6427, 0.5741, 0.676, 0.5944, 0.658, 0.6126, 0.74, 0.6815, 0.7656, 0.6604, 0.7775, 0.6741, 0.7596, 0.6968, 0.658, 0.6126, 0.676, 0.5944, 0.7164, 0.6139, 0.6919, 0.6331, 0.7163, 0.6581, 0.7436, 0.6375, 0.7656, 0.6604, 0.74, 0.6815, 0.6085, 0.5757, 0.6155, 0.5662, 0.6427, 0.5741, 0.6299, 0.5892, 0.7596, 0.6968, 0.7775, 0.6741, 0.7946, 0.701, 0.7816, 0.7177, 0.7275, 0.7375, 0.7448, 0.7156, 0.7709, 0.7315, 0.7584, 0.7475, 0.596, 0.5928, 0.6027, 0.5836, 0.6193, 0.6017, 0.607, 0.6162, 0.6674, 0.6948, 0.6937, 0.6751, 0.7188, 0.6989, 0.6941, 0.7192, 0.6257, 0.6452, 0.643, 0.6277, 0.6718, 0.649, 0.6483, 0.6674, 0.6941, 0.7192, 0.7188, 0.6989, 0.7448, 0.7156, 0.7275, 0.7375, 0.607, 0.6162, 0.6193, 0.6017, 0.643, 0.6277, 0.6257, 0.6452, 0.6483, 0.6674, 0.6718, 0.649, 0.6937, 0.6751, 0.6674, 0.6948, 0.7584, 0.7475, 0.7709, 0.7315, 0.7825, 0.7343, 0.7746, 0.7414, 0.7448, 0.7156, 0.7596, 0.6968, 0.7816, 0.7177, 0.7709, 0.7315, 0.6027, 0.5836, 0.6085, 0.5757, 0.6299, 0.5892, 0.6193, 0.6017, 0.6937, 0.6751, 0.7163, 0.6581, 0.74, 0.6815, 0.7188, 0.6989, 0.643, 0.6277, 0.658, 0.6126, 0.6919, 0.6331, 0.6718, 0.649, 0.7188, 0.6989, 0.74, 0.6815, 0.7596, 0.6968, 0.7448, 0.7156, 0.6193, 0.6017, 0.6299, 0.5892, 0.658, 0.6126, 0.643, 0.6277, 0.6718, 0.649, 0.6919, 0.6331, 0.7163, 0.6581, 0.6937, 0.6751, 0.7709, 0.7315, 0.7816, 0.7177, 0.7893, 0.7281, 0.7825, 0.7343])
me_plane_001.materials.append(mat_material_004)
me_plane_001.update()

# ---- objects
ob_light = bpy.data.objects.new('Light', light_light)
ob_camera = bpy.data.objects.new('Camera', cam_camera)
ob_sphere = bpy.data.objects.new('Sphere', me_sphere)
ob_empty = bpy.data.objects.new('Empty', img_daisy3img_png)
ob_empty_001 = bpy.data.objects.new('Empty.001', img_daisyimg_png_001)
ob_plane = bpy.data.objects.new('Plane', me_plane)
ob_plane_001 = bpy.data.objects.new('Plane.001', me_plane_001)

# ---- transforms, parenting, visibility, modifiers, constraints
ob_light.location = (4.076, 1.005, 5.904)
ob_light.rotation_euler = (0.6503, 0.05522, 1.866)
ob_light.lock_rotations_4d = False
ob_light.empty_display_type = 'ARROWS'
ob_light.color = (0.0, 0.0, 0.0, 0.0)
ob_light.lineart.crease_threshold = 0.0
ob_camera.location = (7.359, -6.926, 4.958)
ob_camera.rotation_euler = (1.109, 0.0, 0.8149)
ob_camera.lock_rotations_4d = False
ob_camera.empty_display_type = 'ARROWS'
ob_camera.color = (0.0, 0.0, 0.0, 0.0)
ob_camera.display_type = 'WIRE'
ob_camera.lineart.crease_threshold = 0.0
ob_sphere.location = (-0.01454, 0.02908, 0.0)
ob_sphere.rotation_euler = (0.0, -0.0, -0.279)
ob_sphere.scale = (1.0, 1.0, 0.3067)
ob_empty.location = (-2.432, 0.1593, 0.0)
ob_empty.scale = (1.076, 1.076, 1.0)
ob_empty.empty_display_type = 'IMAGE'
ob_empty.empty_display_size = 12.02
ob_empty.empty_image_offset = (-0.3125, -0.5251)
ob_empty.empty_image_depth = 'BACK'
ob_empty.show_empty_image_perspective = False
ob_empty.empty_image_side = 'FRONT'
ob_empty_001.location = (-1.309, -1.076, 0.0)
ob_empty_001.empty_display_type = 'IMAGE'
ob_empty_001.empty_display_size = 7.553
ob_empty_001.empty_image_offset = (-0.331, -0.331)
ob_empty_001.empty_image_depth = 'BACK'
ob_empty_001.show_empty_image_perspective = False
ob_empty_001.empty_image_side = 'FRONT'
ob_plane.location = (1.192e-07, 1.192e-07, 0.0)
ob_plane.rotation_euler = (-0.1517, -0.3178, 2.645)
ob_plane.scale = (0.3822, 0.3822, 1.0)
ob_plane_001.location = (2.98e-08, -5.96e-08, 0.0)
ob_plane_001.rotation_euler = (-0.2636, -0.03237, 4.658)
ob_plane_001.scale = (0.3822, 0.3822, 1.0)

# ---- collection membership
col_collection.objects.link(ob_light)
col_collection.objects.link(ob_camera)
col_collection.objects.link(ob_sphere)
col_collection.objects.link(ob_empty)
col_collection.objects.link(ob_empty_001)
col_collection.objects.link(ob_plane)
col_collection.objects.link(ob_plane_001)

# ---- scene / render settings (as saved in the file)
scene.camera = ob_camera
scene.frame_start = 1; scene.frame_end = 250; scene.frame_set(0)
scene.render.engine = 'BLENDER_EEVEE_NEXT'
scene.cycles.sampling_pattern = 'TABULATED_SOBOL'
scene.view_settings.view_transform = 'Filmic'
bpy.context.view_layer.update()
